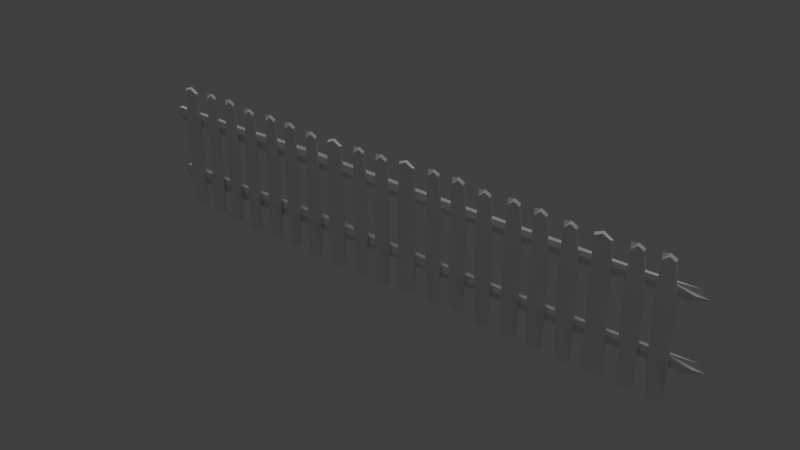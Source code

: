 # Source: pager.blend  (saved by Blender 2.79.0; exported with 4.5.12 LTS)
import bpy
from mathutils import Matrix  # noqa: F401  (used for matrix-valued properties, if any)

bpy.ops.wm.read_factory_settings(use_empty=True)
scene = bpy.context.scene
scene.name = 'Scene'

# ---- collections
col_collection_1 = bpy.data.collections.new('Collection 1'); scene.collection.children.link(col_collection_1)

# ---- materials (node trees are filled in below, after node groups)
mat_pager = bpy.data.materials.new('pager')
mat_pager.alpha_threshold = 0.0
mat_pager.use_transparent_shadow = False
mat_pager.roughness = 0.5
mat_pager.line_color = (0.0, 0.0, 0.0, 1.0)

# ---- material node trees

# ---- world
world_world = bpy.data.worlds.new('World'); scene.world = world_world
world_world.color = (0.05088, 0.05088, 0.05088)
world_world.use_sun_shadow = False
world_world.sun_shadow_jitter_overblur = 0.0
world_world.cycles.sampling_method = 'MANUAL'

# ---- lights
light_hemi = bpy.data.lights.new('Hemi', 'SUN')
light_hemi.transmission_factor = 0.0
light_hemi.angle = 0.1993
light_hemi.energy = 1.0
light_hemi.shadow_buffer_clip_start = 0.5
light_hemi.shadow_soft_size = 0.1
light_hemi.shadow_cascade_max_distance = 1000.0

# ---- meshes
me_cube = bpy.data.meshes.new('Cube')
me_cube.from_pydata([(-12.11, 0.1128, 0.2088), (-12.11, -0.1128, 0.2088), (-13.02, -0.1128, 0.2088), (-13.02, 0.1128, 0.2088), (-12.2, 0.09222, 6.146), (-12.2, -0.09653, 6.192), (-12.93, -0.09506, 6.193), (-12.95, 0.09594, 6.148), (-12.57, 0.1128, 0.2088), (-12.57, -0.1128, 0.2088), (-12.58, 0.1016, 6.237), (-12.57, -0.1028, 6.373), (-12.16, 0.09859, 2.349), (-12.16, 0.09368, 4.423), (-12.16, -0.1004, 2.273), (-12.18, -0.09802, 4.377), (-12.98, -0.09719, 2.278), (-12.97, -0.101, 4.492), (-12.97, 0.09953, 2.243), (-12.96, 0.09935, 4.401), (-12.56, 0.1127, 2.377), (-12.56, 0.1123, 4.44), (-12.57, -0.1174, 4.42), (-12.56, -0.1147, 2.274), (-12.11, -7.223e-07, 0.2088), (-13.02, -6.82e-07, 0.2088), (-12.18, -0.001004, 6.192), (-12.96, 0.0002089, 6.285), (-12.57, -0.0004936, 6.451), (-12.57, -7.022e-07, 0.2088), (-13.02, 0.0006284, 2.277), (-13.02, -0.0008572, 4.448), (-12.11, 0.000753, 2.257), (-12.11, -0.002525, 4.324), (-10.8, 0.07597, 0.2158), (-10.8, -0.08273, 0.2087), (-11.42, -0.08073, 0.2331), (-11.45, 0.08064, 0.2591), (-10.86, 0.06814, 6.031), (-10.86, -0.07337, 6.191), (-11.41, -0.07089, 6.099), (-11.41, 0.06752, 6.148), (-11.12, 0.08613, 0.2265), (-11.12, -0.08763, 0.1864), (-11.13, 0.07335, 6.226), (-11.13, -0.07965, 6.347), (-10.79, 0.08098, 2.175), (-10.81, 0.07731, 4.454), (-10.79, -0.08165, 2.046), (-10.81, -0.08168, 4.398), (-11.45, -0.08549, 2.084), (-11.44, -0.08207, 4.517), (-11.46, 0.0831, 2.207), (-11.46, 0.07635, 4.479), (-11.12, 0.1051, 2.22), (-11.14, 0.0995, 4.406), (-11.12, -0.1032, 4.547), (-11.12, -0.1045, 2.077), (-10.76, -0.005272, 0.2239), (-11.47, -0.0003951, 0.228), (-10.82, -0.0006485, 6.303), (-11.45, -0.002087, 6.384), (-11.13, -0.002612, 6.445), (-11.11, -0.002266, 0.1701), (-11.55, -0.001137, 2.151), (-11.54, -0.004207, 4.551), (-10.69, 0.0003834, 2.031), (-10.71, 0.0004599, 4.466), (-9.533, 0.07743, 0.2637), (-9.489, -0.009303, 0.2526), (-10.17, -0.08222, 0.2364), (-10.19, 0.08219, 0.2489), (-9.593, 0.06946, 6.033), (-9.595, -0.07472, 6.192), (-10.15, -0.0722, 6.1), (-10.15, 0.06882, 6.149), (-9.853, 0.08779, 0.2445), (-9.852, -0.08925, 0.2069), (-9.869, 0.07477, 6.227), (-9.867, -0.08112, 6.348), (-9.521, 0.08254, 2.19), (-9.54, 0.0788, 4.461), (-9.524, -0.08315, 2.061), (-9.541, -0.08318, 4.405), (-10.19, -0.08707, 2.098), (-10.18, -0.08358, 4.524), (-10.21, 0.0847, 2.221), (-10.2, 0.07782, 4.486), (-9.858, 0.1071, 2.234), (-9.874, 0.1014, 4.413), (-9.86, -0.1051, 4.553), (-9.856, -0.1065, 2.091), (-9.486, 0.0377, 0.2443), (-10.21, -0.0003708, 0.2484), (-9.554, -0.0006289, 6.304), (-10.19, -0.002095, 6.384), (-9.868, -0.00263, 6.462), (-9.846, -0.002277, 0.2402), (-10.29, -0.001127, 2.165), (-10.28, -0.004254, 4.557), (-9.422, 0.0004224, 2.046), (-9.436, 0.0005003, 4.472), (-9.547, 0.09649, 4.794), (-9.287, 0.2418, 4.53), (-9.538, 0.1327, 4.44), (-9.474, 0.1145, 5.052), (-9.227, 0.2512, 5.046), (-9.215, 0.2656, 4.861), (-9.507, 0.1821, 4.329), (-9.332, 0.1805, 5.148), (9.199, 0.2391, 4.594), (9.463, 0.1143, 4.506), (9.549, 0.1097, 5.011), (9.47, 0.2408, 5.004), (9.353, 0.2595, 4.815), (9.749, 0.0931, 4.784), (9.819, 0.1777, 5.094), (9.52, 0.1751, 4.391), (0.2412, 0.2441, 4.459), (0.005751, 0.1105, 4.506), (0.2788, 0.1104, 5.049), (0.4074, 0.2457, 5.069), (0.3274, 0.2715, 4.801), (0.1977, 0.08664, 4.699), (0.06176, 0.178, 4.459), (0.4183, 0.1763, 5.15), (5.185, 0.174, 4.425), (-5.078, 0.1803, 4.409), (5.522, 0.177, 5.111), (-4.754, 0.1781, 5.247), (-13.73, 0.1776, 4.776), (14.59, 0.1772, 4.798), (14.24, 0.1777, 5.123), (13.88, 0.1792, 4.484), (-13.69, 0.1795, 5.141), (-13.71, 0.1745, 4.416), (-5.043, 0.08787, 4.802), (5.416, 0.08684, 4.733), (5.164, 0.2676, 4.772), (-4.614, 0.2708, 4.816), (5.324, 0.2438, 4.97), (-4.606, 0.2504, 5.128), (5.424, 0.1086, 5.017), (-4.943, 0.1112, 5.122), (5.147, 0.1099, 4.513), (-5.147, 0.1149, 4.488), (5.137, 0.2408, 4.499), (-4.767, 0.2451, 4.501), (14.07, 0.09871, 4.797), (13.53, 0.2546, 4.799), (-13.88, 0.09058, 4.782), (-13.71, 0.2676, 4.783), (13.17, 0.2487, 5.084), (12.95, 0.1076, 5.081), (13.37, 0.1051, 4.525), (12.64, 0.2493, 4.523), (-13.69, 0.262, 5.119), (-13.75, 0.09762, 5.097), (-13.68, 0.126, 4.44), (-13.62, 0.2573, 4.463), (-6.818, 0.07743, 0.1717), (-6.773, -0.009303, 0.1606), (-7.451, -0.08222, 0.1443), (-7.473, 0.08219, 0.1569), (-6.877, 0.06946, 5.941), (-6.879, -0.07472, 6.1), (-7.435, -0.0722, 6.008), (-7.438, 0.06882, 6.057), (-7.138, 0.08779, 0.1524), (-7.136, -0.08925, 0.1149), (-7.153, 0.07477, 6.135), (-7.152, -0.08112, 6.256), (-6.805, 0.08254, 2.097), (-6.824, 0.0788, 4.369), (-6.808, -0.08315, 1.968), (-6.825, -0.08318, 4.313), (-7.474, -0.08707, 2.006), (-7.465, -0.08358, 4.432), (-7.492, 0.0847, 2.129), (-7.485, 0.07782, 4.394), (-7.142, 0.1071, 2.141), (-7.158, 0.1014, 4.32), (-7.144, -0.1051, 4.461), (-7.14, -0.1065, 1.999), (-6.771, 0.0377, 0.1523), (-7.495, -0.0003707, 0.1564), (-6.838, -0.0006288, 6.212), (-7.477, -0.002095, 6.292), (-7.152, -0.00263, 6.37), (-7.13, -0.002277, 0.1481), (-7.574, -0.001127, 2.073), (-7.568, -0.004254, 4.465), (-6.707, 0.0004225, 1.954), (-6.72, 0.0005004, 4.38), (-8.225, 0.07597, 0.07769), (-8.225, -0.08273, 0.07058), (-8.847, -0.08073, 0.09499), (-8.869, 0.08064, 0.121), (-8.283, 0.06814, 5.893), (-8.285, -0.07337, 6.053), (-8.831, -0.07089, 5.961), (-8.834, 0.06752, 6.01), (-8.539, 0.08613, 0.08844), (-8.538, -0.08763, 0.04831), (-8.554, 0.07335, 6.088), (-8.553, -0.07965, 6.209), (-8.213, 0.08098, 2.037), (-8.231, 0.07731, 4.316), (-8.216, -0.08165, 1.908), (-8.233, -0.08168, 4.26), (-8.869, -0.08549, 1.946), (-8.86, -0.08207, 4.379), (-8.887, 0.0831, 2.069), (-8.881, 0.07635, 4.341), (-8.543, 0.1051, 2.081), (-8.559, 0.0995, 4.268), (-8.546, -0.1032, 4.409), (-8.541, -0.1045, 1.939), (-8.179, -0.005272, 0.08582), (-8.89, -0.000395, 0.08995), (-8.246, -0.0006483, 6.165), (-8.872, -0.002087, 6.246), (-8.553, -0.002612, 6.307), (-8.532, -0.002266, 0.03199), (-8.967, -0.001137, 2.013), (-8.962, -0.004206, 4.413), (-8.116, 0.0003835, 1.893), (-8.129, 0.00046, 4.327), (-4.24, 0.07743, 0.03359), (-4.195, -0.009303, 0.02246), (-4.873, -0.08222, 0.006251), (-4.896, 0.08219, 0.01877), (-4.299, 0.06946, 5.803), (-4.301, -0.07472, 5.962), (-4.857, -0.0722, 5.87), (-4.86, 0.06882, 5.919), (-4.56, 0.08779, 0.0143), (-4.558, -0.08925, -0.02322), (-4.575, 0.07477, 5.997), (-4.574, -0.08112, 6.118), (-4.227, 0.08254, 1.959), (-4.246, 0.0788, 4.231), (-4.231, -0.08315, 1.83), (-4.248, -0.08318, 4.175), (-4.896, -0.08707, 1.868), (-4.887, -0.08358, 4.294), (-4.914, 0.0847, 1.991), (-4.908, 0.07782, 4.256), (-4.564, 0.1071, 2.003), (-4.58, 0.1014, 4.182), (-4.566, -0.1051, 4.323), (-4.562, -0.1065, 1.861), (-4.193, 0.0377, 0.01417), (-4.917, -0.0003706, 0.01828), (-4.261, -0.0006287, 6.074), (-4.899, -0.002095, 6.154), (-4.574, -0.00263, 6.232), (-4.553, -0.002277, 0.01004), (-4.996, -0.001126, 1.935), (-4.991, -0.004254, 4.327), (-4.129, 0.0004226, 1.816), (-4.142, 0.0005006, 4.242), (-2.723, 0.1128, 0.02464), (-2.723, -0.1128, 0.02464), (-3.627, -0.1128, 0.02464), (-3.627, 0.1128, 0.02464), (-2.811, 0.09222, 5.961), (-2.811, -0.09653, 6.008), (-3.538, -0.09506, 6.009), (-3.558, 0.09594, 5.963), (-3.175, 0.1128, 0.02464), (-3.175, -0.1128, 0.02464), (-3.187, 0.1016, 6.053), (-3.182, -0.1028, 6.189), (-2.774, 0.09859, 2.164), (-2.774, 0.09368, 4.239), (-2.77, -0.1004, 2.089), (-2.785, -0.09802, 4.193), (-3.586, -0.09719, 2.094), (-3.583, -0.101, 4.308), (-3.581, 0.09953, 2.059), (-3.575, 0.09935, 4.217), (-3.173, 0.1127, 2.192), (-3.174, 0.1123, 4.256), (-3.175, -0.1174, 4.236), (-3.173, -0.1147, 2.09), (-2.723, -3.709e-07, 0.02464), (-3.627, -3.305e-07, 0.02464), (-2.786, -0.001004, 6.008), (-3.572, 0.0002093, 6.101), (-3.18, -0.0004933, 6.267), (-3.175, -3.507e-07, 0.02464), (-3.634, 0.0006288, 2.093), (-3.629, -0.0008569, 4.264), (-2.721, 0.0007534, 2.073), (-2.724, -0.002524, 4.14), (-1.413, 0.07597, 0.03166), (-1.413, -0.08273, 0.02455), (-2.034, -0.08073, 0.04896), (-2.056, 0.08064, 0.07501), (-1.47, 0.06814, 5.847), (-1.472, -0.07337, 6.007), (-2.018, -0.07089, 5.914), (-2.021, 0.06752, 5.964), (-1.727, 0.08614, 0.04241), (-1.725, -0.08763, 0.002284), (-1.741, 0.07335, 6.042), (-1.74, -0.07965, 6.163), (-1.4, 0.08098, 1.991), (-1.418, 0.07731, 4.27), (-1.404, -0.08165, 1.862), (-1.42, -0.08167, 4.214), (-2.057, -0.08549, 1.9), (-2.048, -0.08207, 4.333), (-2.074, 0.0831, 2.023), (-2.068, 0.07635, 4.295), (-1.731, 0.1051, 2.035), (-1.747, 0.0995, 4.221), (-1.733, -0.1032, 4.363), (-1.729, -0.1045, 1.893), (-1.366, -0.005272, 0.03979), (-2.077, -0.0003947, 0.04392), (-1.433, -0.0006481, 6.119), (-2.06, -0.002087, 6.2), (-1.741, -0.002612, 6.261), (-1.719, -0.002266, -0.01404), (-2.155, -0.001137, 1.967), (-2.149, -0.004206, 4.367), (-1.304, 0.0003838, 1.847), (-1.317, 0.0004603, 4.281), (-0.1431, 0.07743, 0.07962), (-0.09839, -0.009302, 0.0685), (-0.7765, -0.08222, 0.05228), (-0.7989, 0.08219, 0.0648), (-0.2022, 0.06946, 5.849), (-0.2042, -0.07472, 6.008), (-0.7605, -0.0722, 5.916), (-0.7634, 0.06882, 5.965), (-0.4631, 0.08779, 0.06033), (-0.4615, -0.08925, 0.02281), (-0.4782, 0.07477, 6.043), (-0.477, -0.08112, 6.164), (-0.1303, 0.08254, 2.005), (-0.1492, 0.0788, 4.277), (-0.134, -0.08315, 1.876), (-0.1509, -0.08318, 4.221), (-0.7993, -0.08707, 1.914), (-0.7903, -0.08358, 4.34), (-0.8171, 0.0847, 2.037), (-0.811, 0.07782, 4.302), (-0.4673, 0.1071, 2.049), (-0.4836, 0.1014, 4.228), (-0.4696, -0.1051, 4.369), (-0.4652, -0.1065, 1.907), (-0.09601, 0.0377, 0.0602), (-0.8202, -0.0003704, 0.06431), (-0.164, -0.0006286, 6.12), (-0.8026, -0.002095, 6.2), (-0.4777, -0.002629, 6.278), (-0.4557, -0.002277, 0.05607), (-0.8994, -0.001126, 1.981), (-0.8937, -0.004254, 4.373), (-0.03208, 0.0004228, 1.862), (-0.04564, 0.0005007, 4.288), (-5.575, 0.07743, 0.1256), (-5.53, -0.009303, 0.1145), (-6.208, -0.08222, 0.09831), (-6.231, 0.08219, 0.1108), (-5.634, 0.06946, 5.895), (-5.636, -0.07472, 6.054), (-6.192, -0.0722, 5.962), (-6.195, 0.06882, 6.011), (-5.895, 0.08779, 0.1064), (-5.893, -0.08925, 0.06884), (-5.91, 0.07477, 6.089), (-5.909, -0.08112, 6.21), (-5.562, 0.08254, 2.051), (-5.581, 0.0788, 4.323), (-5.566, -0.08315, 1.922), (-5.583, -0.08318, 4.267), (-6.231, -0.08707, 1.96), (-6.222, -0.08358, 4.386), (-6.249, 0.0847, 2.083), (-6.243, 0.07782, 4.348), (-5.899, 0.1071, 2.095), (-5.915, 0.1014, 4.274), (-5.901, -0.1051, 4.415), (-5.897, -0.1065, 1.953), (-5.528, 0.0377, 0.1062), (-6.252, -0.0003706, 0.1103), (-5.596, -0.0006288, 6.166), (-6.234, -0.002095, 6.246), (-5.909, -0.00263, 6.324), (-5.887, -0.002277, 0.1021), (-6.331, -0.001126, 2.027), (-6.325, -0.004254, 4.419), (-5.464, 0.0004226, 1.908), (-5.477, 0.0005005, 4.334), (1.365, 0.1128, 0.1535), (1.365, -0.1128, 0.1535), (0.4602, -0.1128, 0.1535), (0.4602, 0.1128, 0.1535), (1.277, 0.09222, 6.09), (1.277, -0.09653, 6.137), (0.5491, -0.09506, 6.138), (0.5298, 0.09594, 6.092), (0.9124, 0.1128, 0.1535), (0.9124, -0.1128, 0.1535), (0.9001, 0.1016, 6.182), (0.9057, -0.1028, 6.318), (1.313, 0.09859, 2.293), (1.314, 0.09368, 4.368), (1.317, -0.1004, 2.218), (1.302, -0.09802, 4.322), (0.5013, -0.09719, 2.223), (0.5042, -0.101, 4.437), (0.507, 0.09953, 2.188), (0.513, 0.09935, 4.346), (0.9143, 0.1127, 2.321), (0.9136, 0.1123, 4.385), (0.9125, -0.1174, 4.365), (0.9149, -0.1147, 2.219), (1.365, -3.241e-07, 0.1535), (0.4602, -2.838e-07, 0.1535), (1.302, -0.001004, 6.137), (0.5157, 0.0002093, 6.23), (0.9075, -0.0004932, 6.395), (0.9124, -3.04e-07, 0.1535), (0.4538, 0.0006288, 2.222), (0.4591, -0.0008568, 4.392), (1.367, 0.0007534, 2.202), (1.364, -0.002524, 4.269), (2.675, 0.07597, 0.1605), (2.675, -0.08273, 0.1534), (2.053, -0.08073, 0.1778), (2.031, 0.08064, 0.2039), (2.617, 0.06814, 5.976), (2.615, -0.07337, 6.136), (2.069, -0.07089, 6.043), (2.066, 0.06752, 6.092), (2.361, 0.08614, 0.1713), (2.363, -0.08763, 0.1312), (2.346, 0.07335, 6.171), (2.347, -0.07965, 6.292), (2.688, 0.08098, 2.12), (2.669, 0.07731, 4.399), (2.684, -0.08165, 1.991), (2.667, -0.08167, 4.343), (2.031, -0.08549, 2.029), (2.04, -0.08207, 4.462), (2.014, 0.0831, 2.152), (2.02, 0.07635, 4.424), (2.357, 0.1051, 2.164), (2.341, 0.0995, 4.35), (2.355, -0.1032, 4.492), (2.359, -0.1045, 2.022), (2.721, -0.005272, 0.1687), (2.01, -0.0003947, 0.1728), (2.655, -0.0006481, 6.248), (2.028, -0.002087, 6.328), (2.347, -0.002612, 6.389), (2.368, -0.002266, 0.1148), (1.933, -0.001137, 2.095), (1.938, -0.004206, 4.496), (2.784, 0.0003838, 1.976), (2.771, 0.0004603, 4.41), (3.944, 0.07743, 0.2085), (3.989, -0.009302, 0.1974), (3.311, -0.08222, 0.1812), (3.289, 0.08219, 0.1937), (3.885, 0.06946, 5.977), (3.883, -0.07472, 6.137), (3.327, -0.0722, 6.045), (3.324, 0.06882, 6.094), (3.624, 0.08779, 0.1892), (3.626, -0.08925, 0.1517), (3.609, 0.07477, 6.172), (3.611, -0.08112, 6.292), (3.957, 0.08254, 2.134), (3.938, 0.0788, 4.406), (3.954, -0.08315, 2.005), (3.937, -0.08318, 4.35), (3.288, -0.08707, 2.043), (3.297, -0.08358, 4.469), (3.27, 0.0847, 2.166), (3.277, 0.07782, 4.431), (3.62, 0.1071, 2.178), (3.604, 0.1014, 4.357), (3.618, -0.1051, 4.498), (3.622, -0.1065, 2.036), (3.992, 0.0377, 0.1891), (3.267, -0.0003704, 0.1932), (3.924, -0.0006285, 6.249), (3.285, -0.002095, 6.329), (3.61, -0.002629, 6.407), (3.632, -0.002277, 0.185), (3.188, -0.001126, 2.11), (3.194, -0.004254, 4.502), (4.055, 0.0004228, 1.991), (4.042, 0.0005007, 4.417), (6.66, 0.07743, 0.1164), (6.705, -0.009302, 0.1053), (6.027, -0.08222, 0.08911), (6.004, 0.08219, 0.1016), (6.601, 0.06946, 5.885), (6.599, -0.07472, 6.045), (6.043, -0.0722, 5.953), (6.04, 0.06882, 6.002), (6.34, 0.08779, 0.09715), (6.342, -0.08925, 0.05963), (6.325, 0.07477, 6.08), (6.326, -0.08112, 6.2), (6.673, 0.08254, 2.042), (6.654, 0.0788, 4.313), (6.669, -0.08315, 1.913), (6.652, -0.08318, 4.258), (6.004, -0.08707, 1.951), (6.013, -0.08358, 4.377), (5.986, 0.0847, 2.074), (5.992, 0.07782, 4.339), (6.336, 0.1071, 2.086), (6.32, 0.1014, 4.265), (6.334, -0.1051, 4.406), (6.338, -0.1065, 1.944), (6.707, 0.0377, 0.09702), (5.983, -0.0003703, 0.1011), (6.639, -0.0006284, 6.157), (6.001, -0.002095, 6.237), (6.326, -0.002629, 6.315), (6.348, -0.002277, 0.0929), (5.904, -0.001126, 2.018), (5.91, -0.004254, 4.41), (6.771, 0.0004229, 1.899), (6.758, 0.0005008, 4.325), (5.253, 0.07597, 0.02245), (5.253, -0.08273, 0.01535), (4.631, -0.08073, 0.03976), (4.609, 0.08064, 0.06581), (5.195, 0.06814, 5.838), (5.193, -0.07337, 5.998), (4.647, -0.07089, 5.905), (4.644, 0.06752, 5.954), (4.939, 0.08614, 0.0332), (4.94, -0.08763, -0.006923), (4.924, 0.07335, 6.033), (4.925, -0.07965, 6.154), (5.265, 0.08098, 1.982), (5.247, 0.07731, 4.261), (5.262, -0.08165, 1.853), (5.245, -0.08167, 4.205), (4.609, -0.08549, 1.891), (4.618, -0.08207, 4.324), (4.591, 0.0831, 2.014), (4.597, 0.07635, 4.286), (4.935, 0.1051, 2.026), (4.919, 0.0995, 4.212), (4.932, -0.1032, 4.353), (4.937, -0.1045, 1.884), (5.299, -0.005272, 0.03059), (4.588, -0.0003946, 0.03471), (5.232, -0.000648, 6.11), (4.606, -0.002087, 6.19), (4.924, -0.002612, 6.251), (4.946, -0.002266, -0.02325), (4.51, -0.001136, 1.957), (4.516, -0.004206, 4.358), (5.362, 0.0003839, 1.838), (5.348, 0.0004604, 4.272), (9.238, 0.07743, -0.02165), (9.283, -0.009302, -0.03277), (8.605, -0.08222, -0.04899), (8.582, 0.08219, -0.03647), (9.179, 0.06946, 5.747), (9.177, -0.07472, 5.907), (8.621, -0.0722, 5.815), (8.618, 0.06882, 5.864), (8.918, 0.08779, -0.04094), (8.92, -0.08925, -0.07846), (8.903, 0.07477, 5.942), (8.904, -0.08112, 6.062), (9.251, 0.08254, 1.904), (9.232, 0.0788, 4.175), (9.247, -0.08315, 1.775), (9.23, -0.08318, 4.119), (8.582, -0.08707, 1.813), (8.591, -0.08358, 4.238), (8.564, 0.0847, 1.936), (8.57, 0.07782, 4.2), (8.914, 0.1071, 1.948), (8.898, 0.1014, 4.127), (8.912, -0.1051, 4.268), (8.916, -0.1065, 1.806), (9.285, 0.0377, -0.04107), (8.561, -0.0003702, -0.03696), (9.217, -0.0006283, 6.019), (8.579, -0.002094, 6.099), (8.903, -0.002629, 6.177), (8.925, -0.002277, -0.0452), (8.482, -0.001126, 1.88), (8.487, -0.004253, 4.272), (9.349, 0.000423, 1.761), (9.335, 0.000501, 4.187), (10.75, 0.1128, -0.03059), (10.75, -0.1128, -0.03059), (9.851, -0.1128, -0.03059), (9.851, 0.1128, -0.03059), (10.67, 0.09222, 5.906), (10.67, -0.09653, 5.953), (9.939, -0.09506, 5.954), (9.92, 0.09594, 5.908), (10.3, 0.1128, -0.03059), (10.3, -0.1128, -0.03059), (10.29, 0.1016, 5.998), (10.3, -0.1028, 6.134), (10.7, 0.09859, 2.109), (10.7, 0.09368, 4.184), (10.71, -0.1004, 2.034), (10.69, -0.09802, 4.138), (9.892, -0.09719, 2.038), (9.895, -0.101, 4.253), (9.897, 0.09953, 2.004), (9.903, 0.09935, 4.161), (10.3, 0.1127, 2.137), (10.3, 0.1123, 4.201), (10.3, -0.1174, 4.181), (10.31, -0.1147, 2.035), (10.75, 2.735e-08, -0.03059), (9.851, 6.768e-08, -0.03059), (10.69, -0.001003, 5.953), (9.906, 0.0002097, 6.045), (10.3, -0.0004929, 6.211), (10.3, 4.752e-08, -0.03059), (9.844, 0.0006292, 2.038), (9.849, -0.0008565, 4.208), (10.76, 0.0007538, 2.018), (10.75, -0.002524, 4.085), (12.07, 0.07597, -0.02358), (12.07, -0.08273, -0.03069), (11.44, -0.08073, -0.006275), (11.42, 0.08064, 0.01978), (12.01, 0.06814, 5.792), (12.01, -0.07337, 5.952), (11.46, -0.07089, 5.859), (11.46, 0.06752, 5.908), (11.75, 0.08614, -0.01283), (11.75, -0.08763, -0.05295), (11.74, 0.07335, 5.987), (11.74, -0.07965, 6.108), (12.08, 0.08098, 1.936), (12.06, 0.07731, 4.215), (12.07, -0.08165, 1.807), (12.06, -0.08167, 4.159), (11.42, -0.08549, 1.845), (11.43, -0.08207, 4.278), (11.4, 0.0831, 1.968), (11.41, 0.07635, 4.24), (11.75, 0.1051, 1.98), (11.73, 0.0995, 4.166), (11.74, -0.1032, 4.307), (11.75, -0.1045, 1.838), (12.11, -0.005271, -0.01545), (11.4, -0.0003943, -0.01132), (12.04, -0.0006477, 6.064), (11.42, -0.002087, 6.144), (11.74, -0.002612, 6.205), (11.76, -0.002266, -0.06928), (11.32, -0.001136, 1.911), (11.33, -0.004206, 4.312), (12.17, 0.0003842, 1.792), (12.16, 0.0004607, 4.226), (13.33, 0.07743, 0.02438), (13.38, -0.009302, 0.01326), (12.7, -0.08222, -0.002955), (12.68, 0.08219, 0.009566), (13.28, 0.06946, 5.793), (13.27, -0.07472, 5.953), (12.72, -0.0722, 5.861), (12.71, 0.06882, 5.91), (13.01, 0.08779, 0.005091), (13.02, -0.08925, -0.03243), (13.0, 0.07477, 5.988), (13.0, -0.08112, 6.108), (13.35, 0.08254, 1.95), (13.33, 0.0788, 4.221), (13.34, -0.08315, 1.821), (13.33, -0.08318, 4.166), (12.68, -0.08707, 1.859), (12.69, -0.08358, 4.285), (12.66, 0.0847, 1.982), (12.67, 0.07782, 4.247), (13.01, 0.1071, 1.994), (12.99, 0.1014, 4.173), (13.01, -0.1051, 4.314), (13.01, -0.1065, 1.852), (13.38, 0.0377, 0.004959), (12.66, -0.00037, 0.009071), (13.31, -0.0006282, 6.065), (12.68, -0.002094, 6.145), (13.0, -0.002629, 6.223), (13.02, -0.002277, 0.0008348), (12.58, -0.001126, 1.926), (12.58, -0.004253, 4.318), (13.45, 0.0004231, 1.807), (13.43, 0.0005011, 4.233), (7.903, 0.07743, 0.07041), (7.948, -0.009302, 0.05929), (7.27, -0.08222, 0.04308), (7.247, 0.08219, 0.0556), (7.844, 0.06946, 5.839), (7.842, -0.07472, 5.999), (7.286, -0.0722, 5.907), (7.283, 0.06882, 5.956), (7.583, 0.08779, 0.05112), (7.585, -0.08925, 0.0136), (7.568, 0.07477, 6.034), (7.569, -0.08112, 6.154), (7.916, 0.08254, 1.996), (7.897, 0.0788, 4.267), (7.912, -0.08315, 1.867), (7.895, -0.08318, 4.212), (7.247, -0.08707, 1.905), (7.256, -0.08358, 4.331), (7.229, 0.0847, 2.028), (7.235, 0.07782, 4.293), (7.579, 0.1071, 2.04), (7.563, 0.1014, 4.219), (7.577, -0.1051, 4.36), (7.581, -0.1065, 1.898), (7.95, 0.0377, 0.05099), (7.226, -0.0003702, 0.0551), (7.882, -0.0006284, 6.111), (7.244, -0.002095, 6.191), (7.569, -0.002629, 6.269), (7.59, -0.002277, 0.04687), (7.147, -0.001126, 1.972), (7.153, -0.004254, 4.364), (8.014, 0.000423, 1.853), (8.001, 0.0005009, 4.279), (-9.317, 0.09649, 1.763), (-9.057, 0.2418, 1.5), (-9.308, 0.1327, 1.41), (-9.243, 0.1145, 2.022), (-8.996, 0.2512, 2.016), (-8.984, 0.2656, 1.83), (-9.277, 0.1821, 1.298), (-9.102, 0.1805, 2.118), (9.429, 0.2391, 1.564), (9.694, 0.1143, 1.476), (9.779, 0.1097, 1.98), (9.7, 0.2408, 1.974), (9.583, 0.2595, 1.785), (9.979, 0.0931, 1.754), (10.05, 0.1777, 2.063), (9.75, 0.1751, 1.361), (0.4714, 0.2441, 1.429), (0.2359, 0.1105, 1.476), (0.5089, 0.1104, 2.019), (0.6376, 0.2457, 2.039), (0.5575, 0.2715, 1.77), (0.4279, 0.08664, 1.668), (0.2919, 0.178, 1.428), (0.6484, 0.1763, 2.12), (5.415, 0.174, 1.395), (-4.848, 0.1803, 1.379), (5.752, 0.177, 2.081), (-4.524, 0.1781, 2.217), (-13.5, 0.1776, 1.746), (14.82, 0.1772, 1.768), (14.47, 0.1777, 2.093), (14.11, 0.1792, 1.454), (-13.46, 0.1795, 2.11), (-13.48, 0.1745, 1.386), (-4.813, 0.08787, 1.771), (5.646, 0.08684, 1.702), (5.394, 0.2676, 1.741), (-4.384, 0.2708, 1.785), (5.554, 0.2438, 1.94), (-4.376, 0.2504, 2.098), (5.654, 0.1086, 1.987), (-4.713, 0.1112, 2.092), (5.378, 0.1099, 1.482), (-4.917, 0.1149, 1.458), (5.368, 0.2408, 1.469), (-4.537, 0.2451, 1.471), (14.3, 0.09871, 1.767), (13.76, 0.2546, 1.768), (-13.65, 0.09058, 1.751), (-13.48, 0.2676, 1.753), (13.4, 0.2487, 2.053), (13.18, 0.1076, 2.05), (13.6, 0.1051, 1.494), (12.87, 0.2493, 1.492), (-13.46, 0.262, 2.089), (-13.52, 0.09762, 2.067), (-13.45, 0.126, 1.409), (-13.39, 0.2573, 1.433)], [], [(29, 9, 2, 25), (28, 27, 6, 11), (33, 26, 5, 15), (22, 11, 6, 17), (31, 27, 7, 19), (20, 8, 3, 18), (12, 0, 8, 20), (15, 5, 11, 22), (26, 28, 11, 5), (24, 1, 9, 29), (1, 14, 23, 9), (14, 15, 22, 23), (4, 13, 21, 10), (13, 12, 20, 21), (10, 21, 19, 7), (21, 20, 18, 19), (25, 30, 18, 3), (30, 31, 19, 18), (9, 23, 16, 2), (23, 22, 17, 16), (24, 32, 14, 1), (32, 33, 15, 14), (12, 13, 33, 32), (0, 12, 32, 24), (16, 17, 31, 30), (2, 16, 30, 25), (0, 24, 29, 8), (4, 10, 28, 26), (17, 6, 27, 31), (13, 4, 26, 33), (10, 7, 27, 28), (8, 29, 25, 3), (63, 43, 36, 59), (62, 61, 40, 45), (67, 60, 39, 49), (56, 45, 40, 51), (65, 61, 41, 53), (54, 42, 37, 52), (46, 34, 42, 54), (49, 39, 45, 56), (60, 62, 45, 39), (58, 35, 43, 63), (35, 48, 57, 43), (48, 49, 56, 57), (38, 47, 55, 44), (47, 46, 54, 55), (44, 55, 53, 41), (55, 54, 52, 53), (59, 64, 52, 37), (64, 65, 53, 52), (43, 57, 50, 36), (57, 56, 51, 50), (58, 66, 48, 35), (66, 67, 49, 48), (46, 47, 67, 66), (34, 46, 66, 58), (50, 51, 65, 64), (36, 50, 64, 59), (34, 58, 63, 42), (38, 44, 62, 60), (51, 40, 61, 65), (47, 38, 60, 67), (44, 41, 61, 62), (42, 63, 59, 37), (97, 77, 70, 93), (96, 95, 74, 79), (101, 94, 73, 83), (90, 79, 74, 85), (99, 95, 75, 87), (88, 76, 71, 86), (80, 68, 76, 88), (83, 73, 79, 90), (94, 96, 79, 73), (92, 69, 77, 97), (69, 82, 91, 77), (82, 83, 90, 91), (72, 81, 89, 78), (81, 80, 88, 89), (78, 89, 87, 75), (89, 88, 86, 87), (93, 98, 86, 71), (98, 99, 87, 86), (77, 91, 84, 70), (91, 90, 85, 84), (92, 100, 82, 69), (100, 101, 83, 82), (80, 81, 101, 100), (68, 80, 100, 92), (84, 85, 99, 98), (70, 84, 98, 93), (68, 92, 97, 76), (72, 78, 96, 94), (85, 74, 95, 99), (81, 72, 94, 101), (78, 75, 95, 96), (76, 97, 93, 71), (145, 119, 123, 136), (110, 155, 133, 117), (112, 153, 132, 116), (155, 149, 131, 133), (159, 135, 130, 151), (105, 143, 129, 109), (120, 142, 128, 125), (103, 147, 127, 108), (118, 146, 126, 124), (124, 126, 144, 119), (108, 127, 145, 104), (123, 137, 142, 120), (102, 136, 143, 105), (125, 128, 140, 121), (109, 129, 141, 106), (122, 139, 141, 121), (114, 138, 140, 113), (118, 147, 139, 122), (110, 146, 138, 114), (119, 144, 137, 123), (104, 145, 136, 102), (135, 158, 150, 130), (133, 131, 148, 154), (111, 154, 148, 115), (103, 159, 151, 107), (107, 151, 156, 106), (116, 132, 152, 113), (115, 148, 153, 112), (117, 133, 154, 111), (131, 132, 153, 148), (149, 152, 132, 131), (130, 150, 157, 134), (151, 130, 134, 156), (146, 118, 122, 138), (138, 122, 121, 140), (129, 125, 121, 141), (136, 123, 120, 143), (127, 124, 119, 145), (147, 118, 124, 127), (143, 120, 125, 129), (126, 117, 111, 144), (137, 115, 112, 142), (128, 116, 113, 140), (144, 111, 115, 137), (155, 110, 114, 149), (149, 114, 113, 152), (142, 112, 116, 128), (146, 110, 117, 126), (139, 107, 106, 141), (147, 103, 107, 139), (158, 104, 102, 150), (134, 109, 106, 156), (150, 102, 105, 157), (135, 108, 104, 158), (159, 103, 108, 135), (157, 105, 109, 134), (189, 169, 162, 185), (188, 187, 166, 171), (193, 186, 165, 175), (182, 171, 166, 177), (191, 187, 167, 179), (180, 168, 163, 178), (172, 160, 168, 180), (175, 165, 171, 182), (186, 188, 171, 165), (184, 161, 169, 189), (161, 174, 183, 169), (174, 175, 182, 183), (164, 173, 181, 170), (173, 172, 180, 181), (170, 181, 179, 167), (181, 180, 178, 179), (185, 190, 178, 163), (190, 191, 179, 178), (169, 183, 176, 162), (183, 182, 177, 176), (184, 192, 174, 161), (192, 193, 175, 174), (172, 173, 193, 192), (160, 172, 192, 184), (176, 177, 191, 190), (162, 176, 190, 185), (160, 184, 189, 168), (164, 170, 188, 186), (177, 166, 187, 191), (173, 164, 186, 193), (170, 167, 187, 188), (168, 189, 185, 163), (223, 203, 196, 219), (222, 221, 200, 205), (227, 220, 199, 209), (216, 205, 200, 211), (225, 221, 201, 213), (214, 202, 197, 212), (206, 194, 202, 214), (209, 199, 205, 216), (220, 222, 205, 199), (218, 195, 203, 223), (195, 208, 217, 203), (208, 209, 216, 217), (198, 207, 215, 204), (207, 206, 214, 215), (204, 215, 213, 201), (215, 214, 212, 213), (219, 224, 212, 197), (224, 225, 213, 212), (203, 217, 210, 196), (217, 216, 211, 210), (218, 226, 208, 195), (226, 227, 209, 208), (206, 207, 227, 226), (194, 206, 226, 218), (210, 211, 225, 224), (196, 210, 224, 219), (194, 218, 223, 202), (198, 204, 222, 220), (211, 200, 221, 225), (207, 198, 220, 227), (204, 201, 221, 222), (202, 223, 219, 197), (257, 237, 230, 253), (256, 255, 234, 239), (261, 254, 233, 243), (250, 239, 234, 245), (259, 255, 235, 247), (248, 236, 231, 246), (240, 228, 236, 248), (243, 233, 239, 250), (254, 256, 239, 233), (252, 229, 237, 257), (229, 242, 251, 237), (242, 243, 250, 251), (232, 241, 249, 238), (241, 240, 248, 249), (238, 249, 247, 235), (249, 248, 246, 247), (253, 258, 246, 231), (258, 259, 247, 246), (237, 251, 244, 230), (251, 250, 245, 244), (252, 260, 242, 229), (260, 261, 243, 242), (240, 241, 261, 260), (228, 240, 260, 252), (244, 245, 259, 258), (230, 244, 258, 253), (228, 252, 257, 236), (232, 238, 256, 254), (245, 234, 255, 259), (241, 232, 254, 261), (238, 235, 255, 256), (236, 257, 253, 231), (291, 271, 264, 287), (290, 289, 268, 273), (295, 288, 267, 277), (284, 273, 268, 279), (293, 289, 269, 281), (282, 270, 265, 280), (274, 262, 270, 282), (277, 267, 273, 284), (288, 290, 273, 267), (286, 263, 271, 291), (263, 276, 285, 271), (276, 277, 284, 285), (266, 275, 283, 272), (275, 274, 282, 283), (272, 283, 281, 269), (283, 282, 280, 281), (287, 292, 280, 265), (292, 293, 281, 280), (271, 285, 278, 264), (285, 284, 279, 278), (286, 294, 276, 263), (294, 295, 277, 276), (274, 275, 295, 294), (262, 274, 294, 286), (278, 279, 293, 292), (264, 278, 292, 287), (262, 286, 291, 270), (266, 272, 290, 288), (279, 268, 289, 293), (275, 266, 288, 295), (272, 269, 289, 290), (270, 291, 287, 265), (325, 305, 298, 321), (324, 323, 302, 307), (329, 322, 301, 311), (318, 307, 302, 313), (327, 323, 303, 315), (316, 304, 299, 314), (308, 296, 304, 316), (311, 301, 307, 318), (322, 324, 307, 301), (320, 297, 305, 325), (297, 310, 319, 305), (310, 311, 318, 319), (300, 309, 317, 306), (309, 308, 316, 317), (306, 317, 315, 303), (317, 316, 314, 315), (321, 326, 314, 299), (326, 327, 315, 314), (305, 319, 312, 298), (319, 318, 313, 312), (320, 328, 310, 297), (328, 329, 311, 310), (308, 309, 329, 328), (296, 308, 328, 320), (312, 313, 327, 326), (298, 312, 326, 321), (296, 320, 325, 304), (300, 306, 324, 322), (313, 302, 323, 327), (309, 300, 322, 329), (306, 303, 323, 324), (304, 325, 321, 299), (359, 339, 332, 355), (358, 357, 336, 341), (363, 356, 335, 345), (352, 341, 336, 347), (361, 357, 337, 349), (350, 338, 333, 348), (342, 330, 338, 350), (345, 335, 341, 352), (356, 358, 341, 335), (354, 331, 339, 359), (331, 344, 353, 339), (344, 345, 352, 353), (334, 343, 351, 340), (343, 342, 350, 351), (340, 351, 349, 337), (351, 350, 348, 349), (355, 360, 348, 333), (360, 361, 349, 348), (339, 353, 346, 332), (353, 352, 347, 346), (354, 362, 344, 331), (362, 363, 345, 344), (342, 343, 363, 362), (330, 342, 362, 354), (346, 347, 361, 360), (332, 346, 360, 355), (330, 354, 359, 338), (334, 340, 358, 356), (347, 336, 357, 361), (343, 334, 356, 363), (340, 337, 357, 358), (338, 359, 355, 333), (393, 373, 366, 389), (392, 391, 370, 375), (397, 390, 369, 379), (386, 375, 370, 381), (395, 391, 371, 383), (384, 372, 367, 382), (376, 364, 372, 384), (379, 369, 375, 386), (390, 392, 375, 369), (388, 365, 373, 393), (365, 378, 387, 373), (378, 379, 386, 387), (368, 377, 385, 374), (377, 376, 384, 385), (374, 385, 383, 371), (385, 384, 382, 383), (389, 394, 382, 367), (394, 395, 383, 382), (373, 387, 380, 366), (387, 386, 381, 380), (388, 396, 378, 365), (396, 397, 379, 378), (376, 377, 397, 396), (364, 376, 396, 388), (380, 381, 395, 394), (366, 380, 394, 389), (364, 388, 393, 372), (368, 374, 392, 390), (381, 370, 391, 395), (377, 368, 390, 397), (374, 371, 391, 392), (372, 393, 389, 367), (427, 407, 400, 423), (426, 425, 404, 409), (431, 424, 403, 413), (420, 409, 404, 415), (429, 425, 405, 417), (418, 406, 401, 416), (410, 398, 406, 418), (413, 403, 409, 420), (424, 426, 409, 403), (422, 399, 407, 427), (399, 412, 421, 407), (412, 413, 420, 421), (402, 411, 419, 408), (411, 410, 418, 419), (408, 419, 417, 405), (419, 418, 416, 417), (423, 428, 416, 401), (428, 429, 417, 416), (407, 421, 414, 400), (421, 420, 415, 414), (422, 430, 412, 399), (430, 431, 413, 412), (410, 411, 431, 430), (398, 410, 430, 422), (414, 415, 429, 428), (400, 414, 428, 423), (398, 422, 427, 406), (402, 408, 426, 424), (415, 404, 425, 429), (411, 402, 424, 431), (408, 405, 425, 426), (406, 427, 423, 401), (461, 441, 434, 457), (460, 459, 438, 443), (465, 458, 437, 447), (454, 443, 438, 449), (463, 459, 439, 451), (452, 440, 435, 450), (444, 432, 440, 452), (447, 437, 443, 454), (458, 460, 443, 437), (456, 433, 441, 461), (433, 446, 455, 441), (446, 447, 454, 455), (436, 445, 453, 442), (445, 444, 452, 453), (442, 453, 451, 439), (453, 452, 450, 451), (457, 462, 450, 435), (462, 463, 451, 450), (441, 455, 448, 434), (455, 454, 449, 448), (456, 464, 446, 433), (464, 465, 447, 446), (444, 445, 465, 464), (432, 444, 464, 456), (448, 449, 463, 462), (434, 448, 462, 457), (432, 456, 461, 440), (436, 442, 460, 458), (449, 438, 459, 463), (445, 436, 458, 465), (442, 439, 459, 460), (440, 461, 457, 435), (495, 475, 468, 491), (494, 493, 472, 477), (499, 492, 471, 481), (488, 477, 472, 483), (497, 493, 473, 485), (486, 474, 469, 484), (478, 466, 474, 486), (481, 471, 477, 488), (492, 494, 477, 471), (490, 467, 475, 495), (467, 480, 489, 475), (480, 481, 488, 489), (470, 479, 487, 476), (479, 478, 486, 487), (476, 487, 485, 473), (487, 486, 484, 485), (491, 496, 484, 469), (496, 497, 485, 484), (475, 489, 482, 468), (489, 488, 483, 482), (490, 498, 480, 467), (498, 499, 481, 480), (478, 479, 499, 498), (466, 478, 498, 490), (482, 483, 497, 496), (468, 482, 496, 491), (466, 490, 495, 474), (470, 476, 494, 492), (483, 472, 493, 497), (479, 470, 492, 499), (476, 473, 493, 494), (474, 495, 491, 469), (529, 509, 502, 525), (528, 527, 506, 511), (533, 526, 505, 515), (522, 511, 506, 517), (531, 527, 507, 519), (520, 508, 503, 518), (512, 500, 508, 520), (515, 505, 511, 522), (526, 528, 511, 505), (524, 501, 509, 529), (501, 514, 523, 509), (514, 515, 522, 523), (504, 513, 521, 510), (513, 512, 520, 521), (510, 521, 519, 507), (521, 520, 518, 519), (525, 530, 518, 503), (530, 531, 519, 518), (509, 523, 516, 502), (523, 522, 517, 516), (524, 532, 514, 501), (532, 533, 515, 514), (512, 513, 533, 532), (500, 512, 532, 524), (516, 517, 531, 530), (502, 516, 530, 525), (500, 524, 529, 508), (504, 510, 528, 526), (517, 506, 527, 531), (513, 504, 526, 533), (510, 507, 527, 528), (508, 529, 525, 503), (563, 543, 536, 559), (562, 561, 540, 545), (567, 560, 539, 549), (556, 545, 540, 551), (565, 561, 541, 553), (554, 542, 537, 552), (546, 534, 542, 554), (549, 539, 545, 556), (560, 562, 545, 539), (558, 535, 543, 563), (535, 548, 557, 543), (548, 549, 556, 557), (538, 547, 555, 544), (547, 546, 554, 555), (544, 555, 553, 541), (555, 554, 552, 553), (559, 564, 552, 537), (564, 565, 553, 552), (543, 557, 550, 536), (557, 556, 551, 550), (558, 566, 548, 535), (566, 567, 549, 548), (546, 547, 567, 566), (534, 546, 566, 558), (550, 551, 565, 564), (536, 550, 564, 559), (534, 558, 563, 542), (538, 544, 562, 560), (551, 540, 561, 565), (547, 538, 560, 567), (544, 541, 561, 562), (542, 563, 559, 537), (597, 577, 570, 593), (596, 595, 574, 579), (601, 594, 573, 583), (590, 579, 574, 585), (599, 595, 575, 587), (588, 576, 571, 586), (580, 568, 576, 588), (583, 573, 579, 590), (594, 596, 579, 573), (592, 569, 577, 597), (569, 582, 591, 577), (582, 583, 590, 591), (572, 581, 589, 578), (581, 580, 588, 589), (578, 589, 587, 575), (589, 588, 586, 587), (593, 598, 586, 571), (598, 599, 587, 586), (577, 591, 584, 570), (591, 590, 585, 584), (592, 600, 582, 569), (600, 601, 583, 582), (580, 581, 601, 600), (568, 580, 600, 592), (584, 585, 599, 598), (570, 584, 598, 593), (568, 592, 597, 576), (572, 578, 596, 594), (585, 574, 595, 599), (581, 572, 594, 601), (578, 575, 595, 596), (576, 597, 593, 571), (631, 611, 604, 627), (630, 629, 608, 613), (635, 628, 607, 617), (624, 613, 608, 619), (633, 629, 609, 621), (622, 610, 605, 620), (614, 602, 610, 622), (617, 607, 613, 624), (628, 630, 613, 607), (626, 603, 611, 631), (603, 616, 625, 611), (616, 617, 624, 625), (606, 615, 623, 612), (615, 614, 622, 623), (612, 623, 621, 609), (623, 622, 620, 621), (627, 632, 620, 605), (632, 633, 621, 620), (611, 625, 618, 604), (625, 624, 619, 618), (626, 634, 616, 603), (634, 635, 617, 616), (614, 615, 635, 634), (602, 614, 634, 626), (618, 619, 633, 632), (604, 618, 632, 627), (602, 626, 631, 610), (606, 612, 630, 628), (619, 608, 629, 633), (615, 606, 628, 635), (612, 609, 629, 630), (610, 631, 627, 605), (665, 645, 638, 661), (664, 663, 642, 647), (669, 662, 641, 651), (658, 647, 642, 653), (667, 663, 643, 655), (656, 644, 639, 654), (648, 636, 644, 656), (651, 641, 647, 658), (662, 664, 647, 641), (660, 637, 645, 665), (637, 650, 659, 645), (650, 651, 658, 659), (640, 649, 657, 646), (649, 648, 656, 657), (646, 657, 655, 643), (657, 656, 654, 655), (661, 666, 654, 639), (666, 667, 655, 654), (645, 659, 652, 638), (659, 658, 653, 652), (660, 668, 650, 637), (668, 669, 651, 650), (648, 649, 669, 668), (636, 648, 668, 660), (652, 653, 667, 666), (638, 652, 666, 661), (636, 660, 665, 644), (640, 646, 664, 662), (653, 642, 663, 667), (649, 640, 662, 669), (646, 643, 663, 664), (644, 665, 661, 639), (699, 679, 672, 695), (698, 697, 676, 681), (703, 696, 675, 685), (692, 681, 676, 687), (701, 697, 677, 689), (690, 678, 673, 688), (682, 670, 678, 690), (685, 675, 681, 692), (696, 698, 681, 675), (694, 671, 679, 699), (671, 684, 693, 679), (684, 685, 692, 693), (674, 683, 691, 680), (683, 682, 690, 691), (680, 691, 689, 677), (691, 690, 688, 689), (695, 700, 688, 673), (700, 701, 689, 688), (679, 693, 686, 672), (693, 692, 687, 686), (694, 702, 684, 671), (702, 703, 685, 684), (682, 683, 703, 702), (670, 682, 702, 694), (686, 687, 701, 700), (672, 686, 700, 695), (670, 694, 699, 678), (674, 680, 698, 696), (687, 676, 697, 701), (683, 674, 696, 703), (680, 677, 697, 698), (678, 699, 695, 673), (733, 713, 706, 729), (732, 731, 710, 715), (737, 730, 709, 719), (726, 715, 710, 721), (735, 731, 711, 723), (724, 712, 707, 722), (716, 704, 712, 724), (719, 709, 715, 726), (730, 732, 715, 709), (728, 705, 713, 733), (705, 718, 727, 713), (718, 719, 726, 727), (708, 717, 725, 714), (717, 716, 724, 725), (714, 725, 723, 711), (725, 724, 722, 723), (729, 734, 722, 707), (734, 735, 723, 722), (713, 727, 720, 706), (727, 726, 721, 720), (728, 736, 718, 705), (736, 737, 719, 718), (716, 717, 737, 736), (704, 716, 736, 728), (720, 721, 735, 734), (706, 720, 734, 729), (704, 728, 733, 712), (708, 714, 732, 730), (721, 710, 731, 735), (717, 708, 730, 737), (714, 711, 731, 732), (712, 733, 729, 707), (781, 755, 759, 772), (746, 791, 769, 753), (748, 789, 768, 752), (791, 785, 767, 769), (795, 771, 766, 787), (741, 779, 765, 745), (756, 778, 764, 761), (739, 783, 763, 744), (754, 782, 762, 760), (760, 762, 780, 755), (744, 763, 781, 740), (759, 773, 778, 756), (738, 772, 779, 741), (761, 764, 776, 757), (745, 765, 777, 742), (758, 775, 777, 757), (750, 774, 776, 749), (754, 783, 775, 758), (746, 782, 774, 750), (755, 780, 773, 759), (740, 781, 772, 738), (771, 794, 786, 766), (769, 767, 784, 790), (747, 790, 784, 751), (739, 795, 787, 743), (743, 787, 792, 742), (752, 768, 788, 749), (751, 784, 789, 748), (753, 769, 790, 747), (767, 768, 789, 784), (785, 788, 768, 767), (766, 786, 793, 770), (787, 766, 770, 792), (782, 754, 758, 774), (774, 758, 757, 776), (765, 761, 757, 777), (772, 759, 756, 779), (763, 760, 755, 781), (783, 754, 760, 763), (779, 756, 761, 765), (762, 753, 747, 780), (773, 751, 748, 778), (764, 752, 749, 776), (780, 747, 751, 773), (791, 746, 750, 785), (785, 750, 749, 788), (778, 748, 752, 764), (782, 746, 753, 762), (775, 743, 742, 777), (783, 739, 743, 775), (794, 740, 738, 786), (770, 745, 742, 792), (786, 738, 741, 793), (771, 744, 740, 794), (795, 739, 744, 771), (793, 741, 745, 770)])
_uv = me_cube.uv_layers.new(name='UVMap')
_uv.uv.foreach_set('vector', [0.1002, 0.9689, 0.1002, 0.9931, 0.004607, 0.9931, 0.004607, 0.9689, 0.4919, 0.9689, 0.5875, 0.9689, 0.5875, 0.9931, 0.4919, 0.9931, 0.3359, 0.9689, 0.3966, 0.9689, 0.3966, 0.9931, 0.3359, 0.9931, 0.6326, 0.2555, 0.6326, 0.01453, 0.7169, 0.01453, 0.7169, 0.2555, 0.6482, 0.9689, 0.5875, 0.9689, 0.5875, 0.9448, 0.6482, 0.9448, 0.631, 0.5351, 0.631, 0.8128, 0.5467, 0.8128, 0.5467, 0.5351, 0.7151, 0.5351, 0.7151, 0.8128, 0.631, 0.8128, 0.631, 0.5351, 0.5485, 0.2555, 0.5485, 0.01453, 0.6326, 0.01453, 0.6326, 0.2555, 0.3966, 0.9689, 0.4919, 0.9689, 0.4919, 0.9931, 0.3966, 0.9931, 0.1955, 0.9689, 0.1955, 0.9931, 0.1002, 0.9931, 0.1002, 0.9689, 0.5485, 0.8123, 0.5485, 0.5348, 0.6326, 0.5348, 0.6326, 0.8123, 0.5485, 0.5348, 0.5485, 0.2555, 0.6326, 0.2555, 0.6326, 0.5348, 0.7151, 0.01449, 0.7151, 0.2556, 0.631, 0.2556, 0.631, 0.01449, 0.7151, 0.2556, 0.7151, 0.5351, 0.631, 0.5351, 0.631, 0.2556, 0.631, 0.01449, 0.631, 0.2556, 0.5467, 0.2556, 0.5467, 0.01449, 0.631, 0.2556, 0.631, 0.5351, 0.5467, 0.5351, 0.5467, 0.2556, 0.7886, 0.9689, 0.7186, 0.9689, 0.7186, 0.9448, 0.7886, 0.9448, 0.7186, 0.9689, 0.6482, 0.9689, 0.6482, 0.9448, 0.7186, 0.9448, 0.6326, 0.8123, 0.6326, 0.5348, 0.7169, 0.5348, 0.7169, 0.8123, 0.6326, 0.5348, 0.6326, 0.2555, 0.7169, 0.2555, 0.7169, 0.5348, 0.1955, 0.9689, 0.2655, 0.9689, 0.2655, 0.9931, 0.1955, 0.9931, 0.2655, 0.9689, 0.3359, 0.9689, 0.3359, 0.9931, 0.2655, 0.9931, 0.2655, 0.9448, 0.3359, 0.9448, 0.3359, 0.9689, 0.2655, 0.9689, 0.1955, 0.9448, 0.2655, 0.9448, 0.2655, 0.9689, 0.1955, 0.9689, 0.7186, 0.9931, 0.6482, 0.9931, 0.6482, 0.9689, 0.7186, 0.9689, 0.7886, 0.9931, 0.7186, 0.9931, 0.7186, 0.9689, 0.7886, 0.9689, 0.1955, 0.9448, 0.1955, 0.9689, 0.1002, 0.9689, 0.1002, 0.9448, 0.3966, 0.9448, 0.4919, 0.9448, 0.4919, 0.9689, 0.3966, 0.9689, 0.6482, 0.9931, 0.5875, 0.9931, 0.5875, 0.9689, 0.6482, 0.9689, 0.3359, 0.9448, 0.3966, 0.9448, 0.3966, 0.9689, 0.3359, 0.9689, 0.4919, 0.9448, 0.5875, 0.9448, 0.5875, 0.9689, 0.4919, 0.9689, 0.1002, 0.9448, 0.1002, 0.9689, 0.004607, 0.9689, 0.004607, 0.9448, 0.7061, 0.9686, 0.7061, 0.9941, 0.7892, 0.9941, 0.7892, 0.9686, 0.317, 0.9686, 0.2338, 0.9686, 0.2338, 0.9941, 0.317, 0.9941, 0.4662, 0.9686, 0.3988, 0.9686, 0.3988, 0.9941, 0.4662, 0.9941, 0.3825, 0.5939, 0.3825, 0.8393, 0.297, 0.8393, 0.297, 0.5939, 0.1664, 0.9686, 0.2338, 0.9686, 0.2338, 0.9431, 0.1664, 0.9431, 0.3811, 0.279, 0.3811, 0.01967, 0.4657, 0.01967, 0.4657, 0.279, 0.2977, 0.279, 0.2977, 0.01967, 0.3811, 0.01967, 0.3811, 0.279, 0.4667, 0.5939, 0.4667, 0.8393, 0.3825, 0.8393, 0.3825, 0.5939, 0.3988, 0.9686, 0.317, 0.9686, 0.317, 0.9941, 0.3988, 0.9941, 0.6242, 0.9686, 0.6242, 0.9941, 0.7061, 0.9941, 0.7061, 0.9686, 0.4667, 0.01855, 0.4667, 0.2781, 0.3825, 0.2781, 0.3825, 0.01855, 0.4667, 0.2781, 0.4667, 0.5939, 0.3825, 0.5939, 0.3825, 0.2781, 0.2977, 0.8397, 0.2977, 0.5945, 0.3811, 0.5945, 0.3811, 0.8397, 0.2977, 0.5945, 0.2977, 0.279, 0.3811, 0.279, 0.3811, 0.5945, 0.3811, 0.8397, 0.3811, 0.5945, 0.4657, 0.5945, 0.4657, 0.8397, 0.3811, 0.5945, 0.3811, 0.279, 0.4657, 0.279, 0.4657, 0.5945, 0.008454, 0.9686, 0.07971, 0.9686, 0.07971, 0.9431, 0.008454, 0.9431, 0.07971, 0.9686, 0.1664, 0.9686, 0.1664, 0.9431, 0.07971, 0.9431, 0.3825, 0.01855, 0.3825, 0.2781, 0.297, 0.2781, 0.297, 0.01855, 0.3825, 0.2781, 0.3825, 0.5939, 0.297, 0.5939, 0.297, 0.2781, 0.6242, 0.9686, 0.5529, 0.9686, 0.5529, 0.9941, 0.6242, 0.9941, 0.5529, 0.9686, 0.4662, 0.9686, 0.4662, 0.9941, 0.5529, 0.9941, 0.5529, 0.9431, 0.4662, 0.9431, 0.4662, 0.9686, 0.5529, 0.9686, 0.6242, 0.9431, 0.5529, 0.9431, 0.5529, 0.9686, 0.6242, 0.9686, 0.07971, 0.9941, 0.1664, 0.9941, 0.1664, 0.9686, 0.07971, 0.9686, 0.008454, 0.9941, 0.07971, 0.9941, 0.07971, 0.9686, 0.008454, 0.9686, 0.6242, 0.9431, 0.6242, 0.9686, 0.7061, 0.9686, 0.7061, 0.9431, 0.3988, 0.9431, 0.317, 0.9431, 0.317, 0.9686, 0.3988, 0.9686, 0.1664, 0.9941, 0.2338, 0.9941, 0.2338, 0.9686, 0.1664, 0.9686, 0.4662, 0.9431, 0.3988, 0.9431, 0.3988, 0.9686, 0.4662, 0.9686, 0.317, 0.9431, 0.2338, 0.9431, 0.2338, 0.9686, 0.317, 0.9686, 0.7061, 0.9431, 0.7061, 0.9686, 0.7892, 0.9686, 0.7892, 0.9431, 0.08491, 0.9693, 0.08491, 0.9947, 0.001968, 0.9947, 0.001968, 0.9693, 0.4837, 0.9693, 0.5667, 0.9693, 0.5667, 0.9947, 0.4837, 0.9947, 0.3312, 0.9693, 0.3971, 0.9693, 0.3971, 0.9947, 0.3312, 0.9947, 0.1008, 0.577, 0.1008, 0.8072, 0.02562, 0.8072, 0.02562, 0.577, 0.6326, 0.9693, 0.5667, 0.9693, 0.5667, 0.9442, 0.6326, 0.9442, 0.1019, 0.2834, 0.1019, 0.02232, 0.02452, 0.02232, 0.02452, 0.2834, 0.1828, 0.2834, 0.1828, 0.02232, 0.1019, 0.02232, 0.1019, 0.2834, 0.1793, 0.577, 0.1793, 0.8072, 0.1008, 0.8072, 0.1008, 0.577, 0.3971, 0.9693, 0.4837, 0.9693, 0.4837, 0.9947, 0.3971, 0.9947, 0.1716, 0.9693, 0.1716, 0.9947, 0.08491, 0.9947, 0.08491, 0.9693, 0.1793, 0.01899, 0.1793, 0.2813, 0.1008, 0.2813, 0.1008, 0.01899, 0.1793, 0.2813, 0.1793, 0.577, 0.1008, 0.577, 0.1008, 0.2813, 0.1828, 0.8069, 0.1828, 0.5777, 0.1019, 0.5777, 0.1019, 0.8069, 0.1828, 0.5777, 0.1828, 0.2834, 0.1019, 0.2834, 0.1019, 0.5777, 0.1019, 0.8069, 0.1019, 0.5777, 0.02452, 0.5777, 0.02452, 0.8069, 0.1019, 0.5777, 0.1019, 0.2834, 0.02452, 0.2834, 0.02452, 0.5777, 0.7922, 0.9693, 0.7171, 0.9693, 0.7171, 0.9442, 0.7922, 0.9442, 0.7171, 0.9693, 0.6326, 0.9693, 0.6326, 0.9442, 0.7171, 0.9442, 0.1008, 0.01899, 0.1008, 0.2813, 0.02562, 0.2813, 0.02562, 0.01899, 0.1008, 0.2813, 0.1008, 0.577, 0.02562, 0.577, 0.02562, 0.2813, 0.1716, 0.9693, 0.2466, 0.9693, 0.2466, 0.9947, 0.1716, 0.9947, 0.2466, 0.9693, 0.3312, 0.9693, 0.3312, 0.9947, 0.2466, 0.9947, 0.2466, 0.9442, 0.3312, 0.9442, 0.3312, 0.9693, 0.2466, 0.9693, 0.1716, 0.9442, 0.2466, 0.9442, 0.2466, 0.9693, 0.1716, 0.9693, 0.7171, 0.9947, 0.6326, 0.9947, 0.6326, 0.9693, 0.7171, 0.9693, 0.7922, 0.9947, 0.7171, 0.9947, 0.7171, 0.9693, 0.7922, 0.9693, 0.1716, 0.9442, 0.1716, 0.9693, 0.08491, 0.9693, 0.08491, 0.9442, 0.3971, 0.9442, 0.4837, 0.9442, 0.4837, 0.9693, 0.3971, 0.9693, 0.6326, 0.9947, 0.5667, 0.9947, 0.5667, 0.9693, 0.6326, 0.9693, 0.3312, 0.9442, 0.3971, 0.9442, 0.3971, 0.9693, 0.3312, 0.9693, 0.4837, 0.9442, 0.5667, 0.9442, 0.5667, 0.9693, 0.4837, 0.9693, 0.08491, 0.9442, 0.08491, 0.9693, 0.001968, 0.9693, 0.001968, 0.9442, 0.8488, 0.6653, 0.8488, 0.4832, 0.9225, 0.4832, 0.9225, 0.6653, 0.34, 0.99, 0.3957, 0.99, 0.3957, 0.9659, 0.34, 0.9659, 0.4585, 0.9468, 0.4028, 0.9468, 0.4028, 0.9659, 0.4585, 0.9659, 0.3957, 0.99, 0.3997, 0.99, 0.3997, 0.9659, 0.3957, 0.9659, 0.01353, 0.99, 0.01353, 0.9659, 0.009486, 0.9659, 0.009486, 0.99, 0.7242, 0.9468, 0.6606, 0.9468, 0.6606, 0.9659, 0.7242, 0.9659, 0.5888, 0.9468, 0.5179, 0.9468, 0.5179, 0.9659, 0.5888, 0.9659, 0.0743, 0.99, 0.1378, 0.99, 0.1378, 0.9659, 0.0743, 0.9659, 0.2097, 0.99, 0.2806, 0.99, 0.2806, 0.9659, 0.2097, 0.9659, 0.2097, 0.9659, 0.2806, 0.9659, 0.2806, 0.9468, 0.2097, 0.9468, 0.0743, 0.9659, 0.1378, 0.9659, 0.1378, 0.9468, 0.0743, 0.9468, 0.9225, 0.4832, 0.9225, 0.3035, 0.9775, 0.3035, 0.9775, 0.4832, 0.9225, 0.8263, 0.9225, 0.6653, 0.9775, 0.6653, 0.9775, 0.8263, 0.5888, 0.9659, 0.5179, 0.9659, 0.5179, 0.99, 0.5888, 0.99, 0.7242, 0.9659, 0.6606, 0.9659, 0.6606, 0.99, 0.7242, 0.99, 0.921, 0.4827, 0.921, 0.665, 0.9753, 0.665, 0.9753, 0.4827, 0.921, 0.1521, 0.921, 0.3028, 0.9753, 0.3028, 0.9753, 0.1521, 0.8481, 0.4827, 0.8481, 0.665, 0.921, 0.665, 0.921, 0.4827, 0.8481, 0.1521, 0.8481, 0.3028, 0.921, 0.3028, 0.921, 0.1521, 0.8488, 0.4832, 0.8488, 0.3035, 0.9225, 0.3035, 0.9225, 0.4832, 0.8488, 0.8263, 0.8488, 0.6653, 0.9225, 0.6653, 0.9225, 0.8263, 0.01353, 0.9659, 0.01353, 0.9468, 0.009486, 0.9468, 0.009486, 0.9659, 0.3957, 0.9659, 0.3997, 0.9659, 0.3997, 0.9468, 0.3957, 0.9468, 0.8488, 0.153, 0.8488, 0.01177, 0.9225, 0.01177, 0.9225, 0.153, 0.8481, 0.8262, 0.8481, 0.9804, 0.921, 0.9804, 0.921, 0.8262, 0.921, 0.8262, 0.921, 0.9804, 0.9753, 0.9804, 0.9753, 0.8262, 0.4585, 0.9659, 0.4028, 0.9659, 0.4028, 0.99, 0.4585, 0.99, 0.9225, 0.153, 0.9225, 0.01177, 0.9775, 0.01177, 0.9775, 0.153, 0.34, 0.9659, 0.3957, 0.9659, 0.3957, 0.9468, 0.34, 0.9468, 0.3997, 0.9659, 0.4028, 0.9659, 0.4028, 0.9468, 0.3997, 0.9468, 0.3997, 0.99, 0.4028, 0.99, 0.4028, 0.9659, 0.3997, 0.9659, 0.009486, 0.9659, 0.009486, 0.9468, 0.006469, 0.9468, 0.006469, 0.9659, 0.009486, 0.99, 0.009486, 0.9659, 0.006469, 0.9659, 0.006469, 0.99, 0.8481, 0.3028, 0.8481, 0.4827, 0.921, 0.4827, 0.921, 0.3028, 0.921, 0.3028, 0.921, 0.4827, 0.9753, 0.4827, 0.9753, 0.3028, 0.6606, 0.9659, 0.5888, 0.9659, 0.5888, 0.99, 0.6606, 0.99, 0.9225, 0.6653, 0.9225, 0.4832, 0.9775, 0.4832, 0.9775, 0.6653, 0.1378, 0.9659, 0.2097, 0.9659, 0.2097, 0.9468, 0.1378, 0.9468, 0.1378, 0.99, 0.2097, 0.99, 0.2097, 0.9659, 0.1378, 0.9659, 0.6606, 0.9468, 0.5888, 0.9468, 0.5888, 0.9659, 0.6606, 0.9659, 0.2806, 0.9659, 0.34, 0.9659, 0.34, 0.9468, 0.2806, 0.9468, 0.9225, 0.3035, 0.9225, 0.153, 0.9775, 0.153, 0.9775, 0.3035, 0.5179, 0.9659, 0.4585, 0.9659, 0.4585, 0.99, 0.5179, 0.99, 0.8488, 0.3035, 0.8488, 0.153, 0.9225, 0.153, 0.9225, 0.3035, 0.8481, 0.01073, 0.8481, 0.1521, 0.921, 0.1521, 0.921, 0.01073, 0.921, 0.01073, 0.921, 0.1521, 0.9753, 0.1521, 0.9753, 0.01073, 0.5179, 0.9468, 0.4585, 0.9468, 0.4585, 0.9659, 0.5179, 0.9659, 0.2806, 0.99, 0.34, 0.99, 0.34, 0.9659, 0.2806, 0.9659, 0.921, 0.665, 0.921, 0.8262, 0.9753, 0.8262, 0.9753, 0.665, 0.8481, 0.665, 0.8481, 0.8262, 0.921, 0.8262, 0.921, 0.665, 0.8488, 0.9804, 0.8488, 0.8263, 0.9225, 0.8263, 0.9225, 0.9804, 0.7849, 0.9659, 0.7242, 0.9659, 0.7242, 0.99, 0.7849, 0.99, 0.9225, 0.9804, 0.9225, 0.8263, 0.9775, 0.8263, 0.9775, 0.9804, 0.01353, 0.9659, 0.0743, 0.9659, 0.0743, 0.9468, 0.01353, 0.9468, 0.01353, 0.99, 0.0743, 0.99, 0.0743, 0.9659, 0.01353, 0.9659, 0.7849, 0.9468, 0.7242, 0.9468, 0.7242, 0.9659, 0.7849, 0.9659, 0.08491, 0.9693, 0.08491, 0.9947, 0.001968, 0.9947, 0.001968, 0.9693, 0.4837, 0.9693, 0.5667, 0.9693, 0.5667, 0.9947, 0.4837, 0.9947, 0.3312, 0.9693, 0.3971, 0.9693, 0.3971, 0.9947, 0.3312, 0.9947, 0.1008, 0.577, 0.1008, 0.8072, 0.02562, 0.8072, 0.02562, 0.577, 0.6326, 0.9693, 0.5667, 0.9693, 0.5667, 0.9442, 0.6326, 0.9442, 0.1019, 0.2834, 0.1019, 0.02232, 0.02452, 0.02232, 0.02452, 0.2834, 0.1828, 0.2834, 0.1828, 0.02232, 0.1019, 0.02232, 0.1019, 0.2834, 0.1793, 0.577, 0.1793, 0.8072, 0.1008, 0.8072, 0.1008, 0.577, 0.3971, 0.9693, 0.4837, 0.9693, 0.4837, 0.9947, 0.3971, 0.9947, 0.1716, 0.9693, 0.1716, 0.9947, 0.08491, 0.9947, 0.08491, 0.9693, 0.1793, 0.01899, 0.1793, 0.2813, 0.1008, 0.2813, 0.1008, 0.01899, 0.1793, 0.2813, 0.1793, 0.577, 0.1008, 0.577, 0.1008, 0.2813, 0.1828, 0.8069, 0.1828, 0.5777, 0.1019, 0.5777, 0.1019, 0.8069, 0.1828, 0.5777, 0.1828, 0.2834, 0.1019, 0.2834, 0.1019, 0.5777, 0.1019, 0.8069, 0.1019, 0.5777, 0.02452, 0.5777, 0.02452, 0.8069, 0.1019, 0.5777, 0.1019, 0.2834, 0.02452, 0.2834, 0.02452, 0.5777, 0.7922, 0.9693, 0.7171, 0.9693, 0.7171, 0.9442, 0.7922, 0.9442, 0.7171, 0.9693, 0.6326, 0.9693, 0.6326, 0.9442, 0.7171, 0.9442, 0.1008, 0.01899, 0.1008, 0.2813, 0.02562, 0.2813, 0.02562, 0.01899, 0.1008, 0.2813, 0.1008, 0.577, 0.02562, 0.577, 0.02562, 0.2813, 0.1716, 0.9693, 0.2466, 0.9693, 0.2466, 0.9947, 0.1716, 0.9947, 0.2466, 0.9693, 0.3312, 0.9693, 0.3312, 0.9947, 0.2466, 0.9947, 0.2466, 0.9442, 0.3312, 0.9442, 0.3312, 0.9693, 0.2466, 0.9693, 0.1716, 0.9442, 0.2466, 0.9442, 0.2466, 0.9693, 0.1716, 0.9693, 0.7171, 0.9947, 0.6326, 0.9947, 0.6326, 0.9693, 0.7171, 0.9693, 0.7922, 0.9947, 0.7171, 0.9947, 0.7171, 0.9693, 0.7922, 0.9693, 0.1716, 0.9442, 0.1716, 0.9693, 0.08491, 0.9693, 0.08491, 0.9442, 0.3971, 0.9442, 0.4837, 0.9442, 0.4837, 0.9693, 0.3971, 0.9693, 0.6326, 0.9947, 0.5667, 0.9947, 0.5667, 0.9693, 0.6326, 0.9693, 0.3312, 0.9442, 0.3971, 0.9442, 0.3971, 0.9693, 0.3312, 0.9693, 0.4837, 0.9442, 0.5667, 0.9442, 0.5667, 0.9693, 0.4837, 0.9693, 0.08491, 0.9442, 0.08491, 0.9693, 0.001968, 0.9693, 0.001968, 0.9442, 0.7061, 0.9686, 0.7061, 0.9941, 0.7892, 0.9941, 0.7892, 0.9686, 0.317, 0.9686, 0.2338, 0.9686, 0.2338, 0.9941, 0.317, 0.9941, 0.4662, 0.9686, 0.3988, 0.9686, 0.3988, 0.9941, 0.4662, 0.9941, 0.3825, 0.5939, 0.3825, 0.8393, 0.297, 0.8393, 0.297, 0.5939, 0.1664, 0.9686, 0.2338, 0.9686, 0.2338, 0.9431, 0.1664, 0.9431, 0.3811, 0.279, 0.3811, 0.01967, 0.4657, 0.01967, 0.4657, 0.279, 0.2977, 0.279, 0.2977, 0.01967, 0.3811, 0.01967, 0.3811, 0.279, 0.4667, 0.5939, 0.4667, 0.8393, 0.3825, 0.8393, 0.3825, 0.5939, 0.3988, 0.9686, 0.317, 0.9686, 0.317, 0.9941, 0.3988, 0.9941, 0.6242, 0.9686, 0.6242, 0.9941, 0.7061, 0.9941, 0.7061, 0.9686, 0.4667, 0.01855, 0.4667, 0.2781, 0.3825, 0.2781, 0.3825, 0.01855, 0.4667, 0.2781, 0.4667, 0.5939, 0.3825, 0.5939, 0.3825, 0.2781, 0.2977, 0.8397, 0.2977, 0.5945, 0.3811, 0.5945, 0.3811, 0.8397, 0.2977, 0.5945, 0.2977, 0.279, 0.3811, 0.279, 0.3811, 0.5945, 0.3811, 0.8397, 0.3811, 0.5945, 0.4657, 0.5945, 0.4657, 0.8397, 0.3811, 0.5945, 0.3811, 0.279, 0.4657, 0.279, 0.4657, 0.5945, 0.008454, 0.9686, 0.07971, 0.9686, 0.07971, 0.9431, 0.008454, 0.9431, 0.07971, 0.9686, 0.1664, 0.9686, 0.1664, 0.9431, 0.07971, 0.9431, 0.3825, 0.01855, 0.3825, 0.2781, 0.297, 0.2781, 0.297, 0.01855, 0.3825, 0.2781, 0.3825, 0.5939, 0.297, 0.5939, 0.297, 0.2781, 0.6242, 0.9686, 0.5529, 0.9686, 0.5529, 0.9941, 0.6242, 0.9941, 0.5529, 0.9686, 0.4662, 0.9686, 0.4662, 0.9941, 0.5529, 0.9941, 0.5529, 0.9431, 0.4662, 0.9431, 0.4662, 0.9686, 0.5529, 0.9686, 0.6242, 0.9431, 0.5529, 0.9431, 0.5529, 0.9686, 0.6242, 0.9686, 0.07971, 0.9941, 0.1664, 0.9941, 0.1664, 0.9686, 0.07971, 0.9686, 0.008454, 0.9941, 0.07971, 0.9941, 0.07971, 0.9686, 0.008454, 0.9686, 0.6242, 0.9431, 0.6242, 0.9686, 0.7061, 0.9686, 0.7061, 0.9431, 0.3988, 0.9431, 0.317, 0.9431, 0.317, 0.9686, 0.3988, 0.9686, 0.1664, 0.9941, 0.2338, 0.9941, 0.2338, 0.9686, 0.1664, 0.9686, 0.4662, 0.9431, 0.3988, 0.9431, 0.3988, 0.9686, 0.4662, 0.9686, 0.317, 0.9431, 0.2338, 0.9431, 0.2338, 0.9686, 0.317, 0.9686, 0.7061, 0.9431, 0.7061, 0.9686, 0.7892, 0.9686, 0.7892, 0.9431, 0.08491, 0.9693, 0.08491, 0.9947, 0.001968, 0.9947, 0.001968, 0.9693, 0.4837, 0.9693, 0.5667, 0.9693, 0.5667, 0.9947, 0.4837, 0.9947, 0.3312, 0.9693, 0.3971, 0.9693, 0.3971, 0.9947, 0.3312, 0.9947, 0.1008, 0.577, 0.1008, 0.8072, 0.02562, 0.8072, 0.02562, 0.577, 0.6326, 0.9693, 0.5667, 0.9693, 0.5667, 0.9442, 0.6326, 0.9442, 0.1019, 0.2834, 0.1019, 0.02232, 0.02452, 0.02232, 0.02452, 0.2834, 0.1828, 0.2834, 0.1828, 0.02232, 0.1019, 0.02232, 0.1019, 0.2834, 0.1793, 0.577, 0.1793, 0.8072, 0.1008, 0.8072, 0.1008, 0.577, 0.3971, 0.9693, 0.4837, 0.9693, 0.4837, 0.9947, 0.3971, 0.9947, 0.1716, 0.9693, 0.1716, 0.9947, 0.08491, 0.9947, 0.08491, 0.9693, 0.1793, 0.01899, 0.1793, 0.2813, 0.1008, 0.2813, 0.1008, 0.01899, 0.1793, 0.2813, 0.1793, 0.577, 0.1008, 0.577, 0.1008, 0.2813, 0.1828, 0.8069, 0.1828, 0.5777, 0.1019, 0.5777, 0.1019, 0.8069, 0.1828, 0.5777, 0.1828, 0.2834, 0.1019, 0.2834, 0.1019, 0.5777, 0.1019, 0.8069, 0.1019, 0.5777, 0.02452, 0.5777, 0.02452, 0.8069, 0.1019, 0.5777, 0.1019, 0.2834, 0.02452, 0.2834, 0.02452, 0.5777, 0.7922, 0.9693, 0.7171, 0.9693, 0.7171, 0.9442, 0.7922, 0.9442, 0.7171, 0.9693, 0.6326, 0.9693, 0.6326, 0.9442, 0.7171, 0.9442, 0.1008, 0.01899, 0.1008, 0.2813, 0.02562, 0.2813, 0.02562, 0.01899, 0.1008, 0.2813, 0.1008, 0.577, 0.02562, 0.577, 0.02562, 0.2813, 0.1716, 0.9693, 0.2466, 0.9693, 0.2466, 0.9947, 0.1716, 0.9947, 0.2466, 0.9693, 0.3312, 0.9693, 0.3312, 0.9947, 0.2466, 0.9947, 0.2466, 0.9442, 0.3312, 0.9442, 0.3312, 0.9693, 0.2466, 0.9693, 0.1716, 0.9442, 0.2466, 0.9442, 0.2466, 0.9693, 0.1716, 0.9693, 0.7171, 0.9947, 0.6326, 0.9947, 0.6326, 0.9693, 0.7171, 0.9693, 0.7922, 0.9947, 0.7171, 0.9947, 0.7171, 0.9693, 0.7922, 0.9693, 0.1716, 0.9442, 0.1716, 0.9693, 0.08491, 0.9693, 0.08491, 0.9442, 0.3971, 0.9442, 0.4837, 0.9442, 0.4837, 0.9693, 0.3971, 0.9693, 0.6326, 0.9947, 0.5667, 0.9947, 0.5667, 0.9693, 0.6326, 0.9693, 0.3312, 0.9442, 0.3971, 0.9442, 0.3971, 0.9693, 0.3312, 0.9693, 0.4837, 0.9442, 0.5667, 0.9442, 0.5667, 0.9693, 0.4837, 0.9693, 0.08491, 0.9442, 0.08491, 0.9693, 0.001968, 0.9693, 0.001968, 0.9442, 0.1002, 0.9689, 0.1002, 0.9931, 0.004607, 0.9931, 0.004607, 0.9689, 0.4919, 0.9689, 0.5875, 0.9689, 0.5875, 0.9931, 0.4919, 0.9931, 0.3359, 0.9689, 0.3966, 0.9689, 0.3966, 0.9931, 0.3359, 0.9931, 0.6326, 0.2555, 0.6326, 0.01453, 0.7169, 0.01453, 0.7169, 0.2555, 0.6482, 0.9689, 0.5875, 0.9689, 0.5875, 0.9448, 0.6482, 0.9448, 0.631, 0.5351, 0.631, 0.8128, 0.5467, 0.8128, 0.5467, 0.5351, 0.7151, 0.5351, 0.7151, 0.8128, 0.631, 0.8128, 0.631, 0.5351, 0.5485, 0.2555, 0.5485, 0.01453, 0.6326, 0.01453, 0.6326, 0.2555, 0.3966, 0.9689, 0.4919, 0.9689, 0.4919, 0.9931, 0.3966, 0.9931, 0.1955, 0.9689, 0.1955, 0.9931, 0.1002, 0.9931, 0.1002, 0.9689, 0.5485, 0.8123, 0.5485, 0.5348, 0.6326, 0.5348, 0.6326, 0.8123, 0.5485, 0.5348, 0.5485, 0.2555, 0.6326, 0.2555, 0.6326, 0.5348, 0.7151, 0.01449, 0.7151, 0.2556, 0.631, 0.2556, 0.631, 0.01449, 0.7151, 0.2556, 0.7151, 0.5351, 0.631, 0.5351, 0.631, 0.2556, 0.631, 0.01449, 0.631, 0.2556, 0.5467, 0.2556, 0.5467, 0.01449, 0.631, 0.2556, 0.631, 0.5351, 0.5467, 0.5351, 0.5467, 0.2556, 0.7886, 0.9689, 0.7186, 0.9689, 0.7186, 0.9448, 0.7886, 0.9448, 0.7186, 0.9689, 0.6482, 0.9689, 0.6482, 0.9448, 0.7186, 0.9448, 0.6326, 0.8123, 0.6326, 0.5348, 0.7169, 0.5348, 0.7169, 0.8123, 0.6326, 0.5348, 0.6326, 0.2555, 0.7169, 0.2555, 0.7169, 0.5348, 0.1955, 0.9689, 0.2655, 0.9689, 0.2655, 0.9931, 0.1955, 0.9931, 0.2655, 0.9689, 0.3359, 0.9689, 0.3359, 0.9931, 0.2655, 0.9931, 0.2655, 0.9448, 0.3359, 0.9448, 0.3359, 0.9689, 0.2655, 0.9689, 0.1955, 0.9448, 0.2655, 0.9448, 0.2655, 0.9689, 0.1955, 0.9689, 0.7186, 0.9931, 0.6482, 0.9931, 0.6482, 0.9689, 0.7186, 0.9689, 0.7886, 0.9931, 0.7186, 0.9931, 0.7186, 0.9689, 0.7886, 0.9689, 0.1955, 0.9448, 0.1955, 0.9689, 0.1002, 0.9689, 0.1002, 0.9448, 0.3966, 0.9448, 0.4919, 0.9448, 0.4919, 0.9689, 0.3966, 0.9689, 0.6482, 0.9931, 0.5875, 0.9931, 0.5875, 0.9689, 0.6482, 0.9689, 0.3359, 0.9448, 0.3966, 0.9448, 0.3966, 0.9689, 0.3359, 0.9689, 0.4919, 0.9448, 0.5875, 0.9448, 0.5875, 0.9689, 0.4919, 0.9689, 0.1002, 0.9448, 0.1002, 0.9689, 0.004607, 0.9689, 0.004607, 0.9448, 0.7061, 0.9686, 0.7061, 0.9941, 0.7892, 0.9941, 0.7892, 0.9686, 0.317, 0.9686, 0.2338, 0.9686, 0.2338, 0.9941, 0.317, 0.9941, 0.4662, 0.9686, 0.3988, 0.9686, 0.3988, 0.9941, 0.4662, 0.9941, 0.3825, 0.5939, 0.3825, 0.8393, 0.297, 0.8393, 0.297, 0.5939, 0.1664, 0.9686, 0.2338, 0.9686, 0.2338, 0.9431, 0.1664, 0.9431, 0.3811, 0.279, 0.3811, 0.01967, 0.4657, 0.01967, 0.4657, 0.279, 0.2977, 0.279, 0.2977, 0.01967, 0.3811, 0.01967, 0.3811, 0.279, 0.4667, 0.5939, 0.4667, 0.8393, 0.3825, 0.8393, 0.3825, 0.5939, 0.3988, 0.9686, 0.317, 0.9686, 0.317, 0.9941, 0.3988, 0.9941, 0.6242, 0.9686, 0.6242, 0.9941, 0.7061, 0.9941, 0.7061, 0.9686, 0.4667, 0.01855, 0.4667, 0.2781, 0.3825, 0.2781, 0.3825, 0.01855, 0.4667, 0.2781, 0.4667, 0.5939, 0.3825, 0.5939, 0.3825, 0.2781, 0.2977, 0.8397, 0.2977, 0.5945, 0.3811, 0.5945, 0.3811, 0.8397, 0.2977, 0.5945, 0.2977, 0.279, 0.3811, 0.279, 0.3811, 0.5945, 0.3811, 0.8397, 0.3811, 0.5945, 0.4657, 0.5945, 0.4657, 0.8397, 0.3811, 0.5945, 0.3811, 0.279, 0.4657, 0.279, 0.4657, 0.5945, 0.008454, 0.9686, 0.07971, 0.9686, 0.07971, 0.9431, 0.008454, 0.9431, 0.07971, 0.9686, 0.1664, 0.9686, 0.1664, 0.9431, 0.07971, 0.9431, 0.3825, 0.01855, 0.3825, 0.2781, 0.297, 0.2781, 0.297, 0.01855, 0.3825, 0.2781, 0.3825, 0.5939, 0.297, 0.5939, 0.297, 0.2781, 0.6242, 0.9686, 0.5529, 0.9686, 0.5529, 0.9941, 0.6242, 0.9941, 0.5529, 0.9686, 0.4662, 0.9686, 0.4662, 0.9941, 0.5529, 0.9941, 0.5529, 0.9431, 0.4662, 0.9431, 0.4662, 0.9686, 0.5529, 0.9686, 0.6242, 0.9431, 0.5529, 0.9431, 0.5529, 0.9686, 0.6242, 0.9686, 0.07971, 0.9941, 0.1664, 0.9941, 0.1664, 0.9686, 0.07971, 0.9686, 0.008454, 0.9941, 0.07971, 0.9941, 0.07971, 0.9686, 0.008454, 0.9686, 0.6242, 0.9431, 0.6242, 0.9686, 0.7061, 0.9686, 0.7061, 0.9431, 0.3988, 0.9431, 0.317, 0.9431, 0.317, 0.9686, 0.3988, 0.9686, 0.1664, 0.9941, 0.2338, 0.9941, 0.2338, 0.9686, 0.1664, 0.9686, 0.4662, 0.9431, 0.3988, 0.9431, 0.3988, 0.9686, 0.4662, 0.9686, 0.317, 0.9431, 0.2338, 0.9431, 0.2338, 0.9686, 0.317, 0.9686, 0.7061, 0.9431, 0.7061, 0.9686, 0.7892, 0.9686, 0.7892, 0.9431, 0.08491, 0.9693, 0.08491, 0.9947, 0.001968, 0.9947, 0.001968, 0.9693, 0.4837, 0.9693, 0.5667, 0.9693, 0.5667, 0.9947, 0.4837, 0.9947, 0.3312, 0.9693, 0.3971, 0.9693, 0.3971, 0.9947, 0.3312, 0.9947, 0.1008, 0.577, 0.1008, 0.8072, 0.02562, 0.8072, 0.02562, 0.577, 0.6326, 0.9693, 0.5667, 0.9693, 0.5667, 0.9442, 0.6326, 0.9442, 0.1019, 0.2834, 0.1019, 0.02232, 0.02452, 0.02232, 0.02452, 0.2834, 0.1828, 0.2834, 0.1828, 0.02232, 0.1019, 0.02232, 0.1019, 0.2834, 0.1793, 0.577, 0.1793, 0.8072, 0.1008, 0.8072, 0.1008, 0.577, 0.3971, 0.9693, 0.4837, 0.9693, 0.4837, 0.9947, 0.3971, 0.9947, 0.1716, 0.9693, 0.1716, 0.9947, 0.08491, 0.9947, 0.08491, 0.9693, 0.1793, 0.01899, 0.1793, 0.2813, 0.1008, 0.2813, 0.1008, 0.01899, 0.1793, 0.2813, 0.1793, 0.577, 0.1008, 0.577, 0.1008, 0.2813, 0.1828, 0.8069, 0.1828, 0.5777, 0.1019, 0.5777, 0.1019, 0.8069, 0.1828, 0.5777, 0.1828, 0.2834, 0.1019, 0.2834, 0.1019, 0.5777, 0.1019, 0.8069, 0.1019, 0.5777, 0.02452, 0.5777, 0.02452, 0.8069, 0.1019, 0.5777, 0.1019, 0.2834, 0.02452, 0.2834, 0.02452, 0.5777, 0.7922, 0.9693, 0.7171, 0.9693, 0.7171, 0.9442, 0.7922, 0.9442, 0.7171, 0.9693, 0.6326, 0.9693, 0.6326, 0.9442, 0.7171, 0.9442, 0.1008, 0.01899, 0.1008, 0.2813, 0.02562, 0.2813, 0.02562, 0.01899, 0.1008, 0.2813, 0.1008, 0.577, 0.02562, 0.577, 0.02562, 0.2813, 0.1716, 0.9693, 0.2466, 0.9693, 0.2466, 0.9947, 0.1716, 0.9947, 0.2466, 0.9693, 0.3312, 0.9693, 0.3312, 0.9947, 0.2466, 0.9947, 0.2466, 0.9442, 0.3312, 0.9442, 0.3312, 0.9693, 0.2466, 0.9693, 0.1716, 0.9442, 0.2466, 0.9442, 0.2466, 0.9693, 0.1716, 0.9693, 0.7171, 0.9947, 0.6326, 0.9947, 0.6326, 0.9693, 0.7171, 0.9693, 0.7922, 0.9947, 0.7171, 0.9947, 0.7171, 0.9693, 0.7922, 0.9693, 0.1716, 0.9442, 0.1716, 0.9693, 0.08491, 0.9693, 0.08491, 0.9442, 0.3971, 0.9442, 0.4837, 0.9442, 0.4837, 0.9693, 0.3971, 0.9693, 0.6326, 0.9947, 0.5667, 0.9947, 0.5667, 0.9693, 0.6326, 0.9693, 0.3312, 0.9442, 0.3971, 0.9442, 0.3971, 0.9693, 0.3312, 0.9693, 0.4837, 0.9442, 0.5667, 0.9442, 0.5667, 0.9693, 0.4837, 0.9693, 0.08491, 0.9442, 0.08491, 0.9693, 0.001968, 0.9693, 0.001968, 0.9442, 0.08491, 0.9693, 0.08491, 0.9947, 0.001968, 0.9947, 0.001968, 0.9693, 0.4837, 0.9693, 0.5667, 0.9693, 0.5667, 0.9947, 0.4837, 0.9947, 0.3312, 0.9693, 0.3971, 0.9693, 0.3971, 0.9947, 0.3312, 0.9947, 0.1008, 0.577, 0.1008, 0.8072, 0.02562, 0.8072, 0.02562, 0.577, 0.6326, 0.9693, 0.5667, 0.9693, 0.5667, 0.9442, 0.6326, 0.9442, 0.1019, 0.2834, 0.1019, 0.02232, 0.02452, 0.02232, 0.02452, 0.2834, 0.1828, 0.2834, 0.1828, 0.02232, 0.1019, 0.02232, 0.1019, 0.2834, 0.1793, 0.577, 0.1793, 0.8072, 0.1008, 0.8072, 0.1008, 0.577, 0.3971, 0.9693, 0.4837, 0.9693, 0.4837, 0.9947, 0.3971, 0.9947, 0.1716, 0.9693, 0.1716, 0.9947, 0.08491, 0.9947, 0.08491, 0.9693, 0.1793, 0.01899, 0.1793, 0.2813, 0.1008, 0.2813, 0.1008, 0.01899, 0.1793, 0.2813, 0.1793, 0.577, 0.1008, 0.577, 0.1008, 0.2813, 0.1828, 0.8069, 0.1828, 0.5777, 0.1019, 0.5777, 0.1019, 0.8069, 0.1828, 0.5777, 0.1828, 0.2834, 0.1019, 0.2834, 0.1019, 0.5777, 0.1019, 0.8069, 0.1019, 0.5777, 0.02452, 0.5777, 0.02452, 0.8069, 0.1019, 0.5777, 0.1019, 0.2834, 0.02452, 0.2834, 0.02452, 0.5777, 0.7922, 0.9693, 0.7171, 0.9693, 0.7171, 0.9442, 0.7922, 0.9442, 0.7171, 0.9693, 0.6326, 0.9693, 0.6326, 0.9442, 0.7171, 0.9442, 0.1008, 0.01899, 0.1008, 0.2813, 0.02562, 0.2813, 0.02562, 0.01899, 0.1008, 0.2813, 0.1008, 0.577, 0.02562, 0.577, 0.02562, 0.2813, 0.1716, 0.9693, 0.2466, 0.9693, 0.2466, 0.9947, 0.1716, 0.9947, 0.2466, 0.9693, 0.3312, 0.9693, 0.3312, 0.9947, 0.2466, 0.9947, 0.2466, 0.9442, 0.3312, 0.9442, 0.3312, 0.9693, 0.2466, 0.9693, 0.1716, 0.9442, 0.2466, 0.9442, 0.2466, 0.9693, 0.1716, 0.9693, 0.7171, 0.9947, 0.6326, 0.9947, 0.6326, 0.9693, 0.7171, 0.9693, 0.7922, 0.9947, 0.7171, 0.9947, 0.7171, 0.9693, 0.7922, 0.9693, 0.1716, 0.9442, 0.1716, 0.9693, 0.08491, 0.9693, 0.08491, 0.9442, 0.3971, 0.9442, 0.4837, 0.9442, 0.4837, 0.9693, 0.3971, 0.9693, 0.6326, 0.9947, 0.5667, 0.9947, 0.5667, 0.9693, 0.6326, 0.9693, 0.3312, 0.9442, 0.3971, 0.9442, 0.3971, 0.9693, 0.3312, 0.9693, 0.4837, 0.9442, 0.5667, 0.9442, 0.5667, 0.9693, 0.4837, 0.9693, 0.08491, 0.9442, 0.08491, 0.9693, 0.001968, 0.9693, 0.001968, 0.9442, 0.1002, 0.9689, 0.1002, 0.9931, 0.004607, 0.9931, 0.004607, 0.9689, 0.4919, 0.9689, 0.5875, 0.9689, 0.5875, 0.9931, 0.4919, 0.9931, 0.3359, 0.9689, 0.3966, 0.9689, 0.3966, 0.9931, 0.3359, 0.9931, 0.6326, 0.2555, 0.6326, 0.01453, 0.7169, 0.01453, 0.7169, 0.2555, 0.6482, 0.9689, 0.5875, 0.9689, 0.5875, 0.9448, 0.6482, 0.9448, 0.631, 0.5351, 0.631, 0.8128, 0.5467, 0.8128, 0.5467, 0.5351, 0.7151, 0.5351, 0.7151, 0.8128, 0.631, 0.8128, 0.631, 0.5351, 0.5485, 0.2555, 0.5485, 0.01453, 0.6326, 0.01453, 0.6326, 0.2555, 0.3966, 0.9689, 0.4919, 0.9689, 0.4919, 0.9931, 0.3966, 0.9931, 0.1955, 0.9689, 0.1955, 0.9931, 0.1002, 0.9931, 0.1002, 0.9689, 0.5485, 0.8123, 0.5485, 0.5348, 0.6326, 0.5348, 0.6326, 0.8123, 0.5485, 0.5348, 0.5485, 0.2555, 0.6326, 0.2555, 0.6326, 0.5348, 0.7151, 0.01449, 0.7151, 0.2556, 0.631, 0.2556, 0.631, 0.01449, 0.7151, 0.2556, 0.7151, 0.5351, 0.631, 0.5351, 0.631, 0.2556, 0.631, 0.01449, 0.631, 0.2556, 0.5467, 0.2556, 0.5467, 0.01449, 0.631, 0.2556, 0.631, 0.5351, 0.5467, 0.5351, 0.5467, 0.2556, 0.7886, 0.9689, 0.7186, 0.9689, 0.7186, 0.9448, 0.7886, 0.9448, 0.7186, 0.9689, 0.6482, 0.9689, 0.6482, 0.9448, 0.7186, 0.9448, 0.6326, 0.8123, 0.6326, 0.5348, 0.7169, 0.5348, 0.7169, 0.8123, 0.6326, 0.5348, 0.6326, 0.2555, 0.7169, 0.2555, 0.7169, 0.5348, 0.1955, 0.9689, 0.2655, 0.9689, 0.2655, 0.9931, 0.1955, 0.9931, 0.2655, 0.9689, 0.3359, 0.9689, 0.3359, 0.9931, 0.2655, 0.9931, 0.2655, 0.9448, 0.3359, 0.9448, 0.3359, 0.9689, 0.2655, 0.9689, 0.1955, 0.9448, 0.2655, 0.9448, 0.2655, 0.9689, 0.1955, 0.9689, 0.7186, 0.9931, 0.6482, 0.9931, 0.6482, 0.9689, 0.7186, 0.9689, 0.7886, 0.9931, 0.7186, 0.9931, 0.7186, 0.9689, 0.7886, 0.9689, 0.1955, 0.9448, 0.1955, 0.9689, 0.1002, 0.9689, 0.1002, 0.9448, 0.3966, 0.9448, 0.4919, 0.9448, 0.4919, 0.9689, 0.3966, 0.9689, 0.6482, 0.9931, 0.5875, 0.9931, 0.5875, 0.9689, 0.6482, 0.9689, 0.3359, 0.9448, 0.3966, 0.9448, 0.3966, 0.9689, 0.3359, 0.9689, 0.4919, 0.9448, 0.5875, 0.9448, 0.5875, 0.9689, 0.4919, 0.9689, 0.1002, 0.9448, 0.1002, 0.9689, 0.004607, 0.9689, 0.004607, 0.9448, 0.7061, 0.9686, 0.7061, 0.9941, 0.7892, 0.9941, 0.7892, 0.9686, 0.317, 0.9686, 0.2338, 0.9686, 0.2338, 0.9941, 0.317, 0.9941, 0.4662, 0.9686, 0.3988, 0.9686, 0.3988, 0.9941, 0.4662, 0.9941, 0.3825, 0.5939, 0.3825, 0.8393, 0.297, 0.8393, 0.297, 0.5939, 0.1664, 0.9686, 0.2338, 0.9686, 0.2338, 0.9431, 0.1664, 0.9431, 0.3811, 0.279, 0.3811, 0.01967, 0.4657, 0.01967, 0.4657, 0.279, 0.2977, 0.279, 0.2977, 0.01967, 0.3811, 0.01967, 0.3811, 0.279, 0.4667, 0.5939, 0.4667, 0.8393, 0.3825, 0.8393, 0.3825, 0.5939, 0.3988, 0.9686, 0.317, 0.9686, 0.317, 0.9941, 0.3988, 0.9941, 0.6242, 0.9686, 0.6242, 0.9941, 0.7061, 0.9941, 0.7061, 0.9686, 0.4667, 0.01855, 0.4667, 0.2781, 0.3825, 0.2781, 0.3825, 0.01855, 0.4667, 0.2781, 0.4667, 0.5939, 0.3825, 0.5939, 0.3825, 0.2781, 0.2977, 0.8397, 0.2977, 0.5945, 0.3811, 0.5945, 0.3811, 0.8397, 0.2977, 0.5945, 0.2977, 0.279, 0.3811, 0.279, 0.3811, 0.5945, 0.3811, 0.8397, 0.3811, 0.5945, 0.4657, 0.5945, 0.4657, 0.8397, 0.3811, 0.5945, 0.3811, 0.279, 0.4657, 0.279, 0.4657, 0.5945, 0.008454, 0.9686, 0.07971, 0.9686, 0.07971, 0.9431, 0.008454, 0.9431, 0.07971, 0.9686, 0.1664, 0.9686, 0.1664, 0.9431, 0.07971, 0.9431, 0.3825, 0.01855, 0.3825, 0.2781, 0.297, 0.2781, 0.297, 0.01855, 0.3825, 0.2781, 0.3825, 0.5939, 0.297, 0.5939, 0.297, 0.2781, 0.6242, 0.9686, 0.5529, 0.9686, 0.5529, 0.9941, 0.6242, 0.9941, 0.5529, 0.9686, 0.4662, 0.9686, 0.4662, 0.9941, 0.5529, 0.9941, 0.5529, 0.9431, 0.4662, 0.9431, 0.4662, 0.9686, 0.5529, 0.9686, 0.6242, 0.9431, 0.5529, 0.9431, 0.5529, 0.9686, 0.6242, 0.9686, 0.07971, 0.9941, 0.1664, 0.9941, 0.1664, 0.9686, 0.07971, 0.9686, 0.008454, 0.9941, 0.07971, 0.9941, 0.07971, 0.9686, 0.008454, 0.9686, 0.6242, 0.9431, 0.6242, 0.9686, 0.7061, 0.9686, 0.7061, 0.9431, 0.3988, 0.9431, 0.317, 0.9431, 0.317, 0.9686, 0.3988, 0.9686, 0.1664, 0.9941, 0.2338, 0.9941, 0.2338, 0.9686, 0.1664, 0.9686, 0.4662, 0.9431, 0.3988, 0.9431, 0.3988, 0.9686, 0.4662, 0.9686, 0.317, 0.9431, 0.2338, 0.9431, 0.2338, 0.9686, 0.317, 0.9686, 0.7061, 0.9431, 0.7061, 0.9686, 0.7892, 0.9686, 0.7892, 0.9431, 0.08491, 0.9693, 0.08491, 0.9947, 0.001968, 0.9947, 0.001968, 0.9693, 0.4837, 0.9693, 0.5667, 0.9693, 0.5667, 0.9947, 0.4837, 0.9947, 0.3312, 0.9693, 0.3971, 0.9693, 0.3971, 0.9947, 0.3312, 0.9947, 0.1008, 0.577, 0.1008, 0.8072, 0.02562, 0.8072, 0.02562, 0.577, 0.6326, 0.9693, 0.5667, 0.9693, 0.5667, 0.9442, 0.6326, 0.9442, 0.1019, 0.2834, 0.1019, 0.02232, 0.02452, 0.02232, 0.02452, 0.2834, 0.1828, 0.2834, 0.1828, 0.02232, 0.1019, 0.02232, 0.1019, 0.2834, 0.1793, 0.577, 0.1793, 0.8072, 0.1008, 0.8072, 0.1008, 0.577, 0.3971, 0.9693, 0.4837, 0.9693, 0.4837, 0.9947, 0.3971, 0.9947, 0.1716, 0.9693, 0.1716, 0.9947, 0.08491, 0.9947, 0.08491, 0.9693, 0.1793, 0.01899, 0.1793, 0.2813, 0.1008, 0.2813, 0.1008, 0.01899, 0.1793, 0.2813, 0.1793, 0.577, 0.1008, 0.577, 0.1008, 0.2813, 0.1828, 0.8069, 0.1828, 0.5777, 0.1019, 0.5777, 0.1019, 0.8069, 0.1828, 0.5777, 0.1828, 0.2834, 0.1019, 0.2834, 0.1019, 0.5777, 0.1019, 0.8069, 0.1019, 0.5777, 0.02452, 0.5777, 0.02452, 0.8069, 0.1019, 0.5777, 0.1019, 0.2834, 0.02452, 0.2834, 0.02452, 0.5777, 0.7922, 0.9693, 0.7171, 0.9693, 0.7171, 0.9442, 0.7922, 0.9442, 0.7171, 0.9693, 0.6326, 0.9693, 0.6326, 0.9442, 0.7171, 0.9442, 0.1008, 0.01899, 0.1008, 0.2813, 0.02562, 0.2813, 0.02562, 0.01899, 0.1008, 0.2813, 0.1008, 0.577, 0.02562, 0.577, 0.02562, 0.2813, 0.1716, 0.9693, 0.2466, 0.9693, 0.2466, 0.9947, 0.1716, 0.9947, 0.2466, 0.9693, 0.3312, 0.9693, 0.3312, 0.9947, 0.2466, 0.9947, 0.2466, 0.9442, 0.3312, 0.9442, 0.3312, 0.9693, 0.2466, 0.9693, 0.1716, 0.9442, 0.2466, 0.9442, 0.2466, 0.9693, 0.1716, 0.9693, 0.7171, 0.9947, 0.6326, 0.9947, 0.6326, 0.9693, 0.7171, 0.9693, 0.7922, 0.9947, 0.7171, 0.9947, 0.7171, 0.9693, 0.7922, 0.9693, 0.1716, 0.9442, 0.1716, 0.9693, 0.08491, 0.9693, 0.08491, 0.9442, 0.3971, 0.9442, 0.4837, 0.9442, 0.4837, 0.9693, 0.3971, 0.9693, 0.6326, 0.9947, 0.5667, 0.9947, 0.5667, 0.9693, 0.6326, 0.9693, 0.3312, 0.9442, 0.3971, 0.9442, 0.3971, 0.9693, 0.3312, 0.9693, 0.4837, 0.9442, 0.5667, 0.9442, 0.5667, 0.9693, 0.4837, 0.9693, 0.08491, 0.9442, 0.08491, 0.9693, 0.001968, 0.9693, 0.001968, 0.9442, 0.08491, 0.9693, 0.08491, 0.9947, 0.001968, 0.9947, 0.001968, 0.9693, 0.4837, 0.9693, 0.5667, 0.9693, 0.5667, 0.9947, 0.4837, 0.9947, 0.3312, 0.9693, 0.3971, 0.9693, 0.3971, 0.9947, 0.3312, 0.9947, 0.1008, 0.577, 0.1008, 0.8072, 0.02562, 0.8072, 0.02562, 0.577, 0.6326, 0.9693, 0.5667, 0.9693, 0.5667, 0.9442, 0.6326, 0.9442, 0.1019, 0.2834, 0.1019, 0.02232, 0.02452, 0.02232, 0.02452, 0.2834, 0.1828, 0.2834, 0.1828, 0.02232, 0.1019, 0.02232, 0.1019, 0.2834, 0.1793, 0.577, 0.1793, 0.8072, 0.1008, 0.8072, 0.1008, 0.577, 0.3971, 0.9693, 0.4837, 0.9693, 0.4837, 0.9947, 0.3971, 0.9947, 0.1716, 0.9693, 0.1716, 0.9947, 0.08491, 0.9947, 0.08491, 0.9693, 0.1793, 0.01899, 0.1793, 0.2813, 0.1008, 0.2813, 0.1008, 0.01899, 0.1793, 0.2813, 0.1793, 0.577, 0.1008, 0.577, 0.1008, 0.2813, 0.1828, 0.8069, 0.1828, 0.5777, 0.1019, 0.5777, 0.1019, 0.8069, 0.1828, 0.5777, 0.1828, 0.2834, 0.1019, 0.2834, 0.1019, 0.5777, 0.1019, 0.8069, 0.1019, 0.5777, 0.02452, 0.5777, 0.02452, 0.8069, 0.1019, 0.5777, 0.1019, 0.2834, 0.02452, 0.2834, 0.02452, 0.5777, 0.7922, 0.9693, 0.7171, 0.9693, 0.7171, 0.9442, 0.7922, 0.9442, 0.7171, 0.9693, 0.6326, 0.9693, 0.6326, 0.9442, 0.7171, 0.9442, 0.1008, 0.01899, 0.1008, 0.2813, 0.02562, 0.2813, 0.02562, 0.01899, 0.1008, 0.2813, 0.1008, 0.577, 0.02562, 0.577, 0.02562, 0.2813, 0.1716, 0.9693, 0.2466, 0.9693, 0.2466, 0.9947, 0.1716, 0.9947, 0.2466, 0.9693, 0.3312, 0.9693, 0.3312, 0.9947, 0.2466, 0.9947, 0.2466, 0.9442, 0.3312, 0.9442, 0.3312, 0.9693, 0.2466, 0.9693, 0.1716, 0.9442, 0.2466, 0.9442, 0.2466, 0.9693, 0.1716, 0.9693, 0.7171, 0.9947, 0.6326, 0.9947, 0.6326, 0.9693, 0.7171, 0.9693, 0.7922, 0.9947, 0.7171, 0.9947, 0.7171, 0.9693, 0.7922, 0.9693, 0.1716, 0.9442, 0.1716, 0.9693, 0.08491, 0.9693, 0.08491, 0.9442, 0.3971, 0.9442, 0.4837, 0.9442, 0.4837, 0.9693, 0.3971, 0.9693, 0.6326, 0.9947, 0.5667, 0.9947, 0.5667, 0.9693, 0.6326, 0.9693, 0.3312, 0.9442, 0.3971, 0.9442, 0.3971, 0.9693, 0.3312, 0.9693, 0.4837, 0.9442, 0.5667, 0.9442, 0.5667, 0.9693, 0.4837, 0.9693, 0.08491, 0.9442, 0.08491, 0.9693, 0.001968, 0.9693, 0.001968, 0.9442, 0.7061, 0.9686, 0.7061, 0.9941, 0.7892, 0.9941, 0.7892, 0.9686, 0.317, 0.9686, 0.2338, 0.9686, 0.2338, 0.9941, 0.317, 0.9941, 0.4662, 0.9686, 0.3988, 0.9686, 0.3988, 0.9941, 0.4662, 0.9941, 0.3825, 0.5939, 0.3825, 0.8393, 0.297, 0.8393, 0.297, 0.5939, 0.1664, 0.9686, 0.2338, 0.9686, 0.2338, 0.9431, 0.1664, 0.9431, 0.3811, 0.279, 0.3811, 0.01967, 0.4657, 0.01967, 0.4657, 0.279, 0.2977, 0.279, 0.2977, 0.01967, 0.3811, 0.01967, 0.3811, 0.279, 0.4667, 0.5939, 0.4667, 0.8393, 0.3825, 0.8393, 0.3825, 0.5939, 0.3988, 0.9686, 0.317, 0.9686, 0.317, 0.9941, 0.3988, 0.9941, 0.6242, 0.9686, 0.6242, 0.9941, 0.7061, 0.9941, 0.7061, 0.9686, 0.4667, 0.01855, 0.4667, 0.2781, 0.3825, 0.2781, 0.3825, 0.01855, 0.4667, 0.2781, 0.4667, 0.5939, 0.3825, 0.5939, 0.3825, 0.2781, 0.2977, 0.8397, 0.2977, 0.5945, 0.3811, 0.5945, 0.3811, 0.8397, 0.2977, 0.5945, 0.2977, 0.279, 0.3811, 0.279, 0.3811, 0.5945, 0.3811, 0.8397, 0.3811, 0.5945, 0.4657, 0.5945, 0.4657, 0.8397, 0.3811, 0.5945, 0.3811, 0.279, 0.4657, 0.279, 0.4657, 0.5945, 0.008454, 0.9686, 0.07971, 0.9686, 0.07971, 0.9431, 0.008454, 0.9431, 0.07971, 0.9686, 0.1664, 0.9686, 0.1664, 0.9431, 0.07971, 0.9431, 0.3825, 0.01855, 0.3825, 0.2781, 0.297, 0.2781, 0.297, 0.01855, 0.3825, 0.2781, 0.3825, 0.5939, 0.297, 0.5939, 0.297, 0.2781, 0.6242, 0.9686, 0.5529, 0.9686, 0.5529, 0.9941, 0.6242, 0.9941, 0.5529, 0.9686, 0.4662, 0.9686, 0.4662, 0.9941, 0.5529, 0.9941, 0.5529, 0.9431, 0.4662, 0.9431, 0.4662, 0.9686, 0.5529, 0.9686, 0.6242, 0.9431, 0.5529, 0.9431, 0.5529, 0.9686, 0.6242, 0.9686, 0.07971, 0.9941, 0.1664, 0.9941, 0.1664, 0.9686, 0.07971, 0.9686, 0.008454, 0.9941, 0.07971, 0.9941, 0.07971, 0.9686, 0.008454, 0.9686, 0.6242, 0.9431, 0.6242, 0.9686, 0.7061, 0.9686, 0.7061, 0.9431, 0.3988, 0.9431, 0.317, 0.9431, 0.317, 0.9686, 0.3988, 0.9686, 0.1664, 0.9941, 0.2338, 0.9941, 0.2338, 0.9686, 0.1664, 0.9686, 0.4662, 0.9431, 0.3988, 0.9431, 0.3988, 0.9686, 0.4662, 0.9686, 0.317, 0.9431, 0.2338, 0.9431, 0.2338, 0.9686, 0.317, 0.9686, 0.7061, 0.9431, 0.7061, 0.9686, 0.7892, 0.9686, 0.7892, 0.9431, 0.08491, 0.9693, 0.08491, 0.9947, 0.001968, 0.9947, 0.001968, 0.9693, 0.4837, 0.9693, 0.5667, 0.9693, 0.5667, 0.9947, 0.4837, 0.9947, 0.3312, 0.9693, 0.3971, 0.9693, 0.3971, 0.9947, 0.3312, 0.9947, 0.1008, 0.577, 0.1008, 0.8072, 0.02562, 0.8072, 0.02562, 0.577, 0.6326, 0.9693, 0.5667, 0.9693, 0.5667, 0.9442, 0.6326, 0.9442, 0.1019, 0.2834, 0.1019, 0.02232, 0.02452, 0.02232, 0.02452, 0.2834, 0.1828, 0.2834, 0.1828, 0.02232, 0.1019, 0.02232, 0.1019, 0.2834, 0.1793, 0.577, 0.1793, 0.8072, 0.1008, 0.8072, 0.1008, 0.577, 0.3971, 0.9693, 0.4837, 0.9693, 0.4837, 0.9947, 0.3971, 0.9947, 0.1716, 0.9693, 0.1716, 0.9947, 0.08491, 0.9947, 0.08491, 0.9693, 0.1793, 0.01899, 0.1793, 0.2813, 0.1008, 0.2813, 0.1008, 0.01899, 0.1793, 0.2813, 0.1793, 0.577, 0.1008, 0.577, 0.1008, 0.2813, 0.1828, 0.8069, 0.1828, 0.5777, 0.1019, 0.5777, 0.1019, 0.8069, 0.1828, 0.5777, 0.1828, 0.2834, 0.1019, 0.2834, 0.1019, 0.5777, 0.1019, 0.8069, 0.1019, 0.5777, 0.02452, 0.5777, 0.02452, 0.8069, 0.1019, 0.5777, 0.1019, 0.2834, 0.02452, 0.2834, 0.02452, 0.5777, 0.7922, 0.9693, 0.7171, 0.9693, 0.7171, 0.9442, 0.7922, 0.9442, 0.7171, 0.9693, 0.6326, 0.9693, 0.6326, 0.9442, 0.7171, 0.9442, 0.1008, 0.01899, 0.1008, 0.2813, 0.02562, 0.2813, 0.02562, 0.01899, 0.1008, 0.2813, 0.1008, 0.577, 0.02562, 0.577, 0.02562, 0.2813, 0.1716, 0.9693, 0.2466, 0.9693, 0.2466, 0.9947, 0.1716, 0.9947, 0.2466, 0.9693, 0.3312, 0.9693, 0.3312, 0.9947, 0.2466, 0.9947, 0.2466, 0.9442, 0.3312, 0.9442, 0.3312, 0.9693, 0.2466, 0.9693, 0.1716, 0.9442, 0.2466, 0.9442, 0.2466, 0.9693, 0.1716, 0.9693, 0.7171, 0.9947, 0.6326, 0.9947, 0.6326, 0.9693, 0.7171, 0.9693, 0.7922, 0.9947, 0.7171, 0.9947, 0.7171, 0.9693, 0.7922, 0.9693, 0.1716, 0.9442, 0.1716, 0.9693, 0.08491, 0.9693, 0.08491, 0.9442, 0.3971, 0.9442, 0.4837, 0.9442, 0.4837, 0.9693, 0.3971, 0.9693, 0.6326, 0.9947, 0.5667, 0.9947, 0.5667, 0.9693, 0.6326, 0.9693, 0.3312, 0.9442, 0.3971, 0.9442, 0.3971, 0.9693, 0.3312, 0.9693, 0.4837, 0.9442, 0.5667, 0.9442, 0.5667, 0.9693, 0.4837, 0.9693, 0.08491, 0.9442, 0.08491, 0.9693, 0.001968, 0.9693, 0.001968, 0.9442, 0.1002, 0.9689, 0.1002, 0.9931, 0.004607, 0.9931, 0.004607, 0.9689, 0.4919, 0.9689, 0.5875, 0.9689, 0.5875, 0.9931, 0.4919, 0.9931, 0.3359, 0.9689, 0.3966, 0.9689, 0.3966, 0.9931, 0.3359, 0.9931, 0.6326, 0.2555, 0.6326, 0.01453, 0.7169, 0.01453, 0.7169, 0.2555, 0.6482, 0.9689, 0.5875, 0.9689, 0.5875, 0.9448, 0.6482, 0.9448, 0.631, 0.5351, 0.631, 0.8128, 0.5467, 0.8128, 0.5467, 0.5351, 0.7151, 0.5351, 0.7151, 0.8128, 0.631, 0.8128, 0.631, 0.5351, 0.5485, 0.2555, 0.5485, 0.01453, 0.6326, 0.01453, 0.6326, 0.2555, 0.3966, 0.9689, 0.4919, 0.9689, 0.4919, 0.9931, 0.3966, 0.9931, 0.1955, 0.9689, 0.1955, 0.9931, 0.1002, 0.9931, 0.1002, 0.9689, 0.5485, 0.8123, 0.5485, 0.5348, 0.6326, 0.5348, 0.6326, 0.8123, 0.5485, 0.5348, 0.5485, 0.2555, 0.6326, 0.2555, 0.6326, 0.5348, 0.7151, 0.01449, 0.7151, 0.2556, 0.631, 0.2556, 0.631, 0.01449, 0.7151, 0.2556, 0.7151, 0.5351, 0.631, 0.5351, 0.631, 0.2556, 0.631, 0.01449, 0.631, 0.2556, 0.5467, 0.2556, 0.5467, 0.01449, 0.631, 0.2556, 0.631, 0.5351, 0.5467, 0.5351, 0.5467, 0.2556, 0.7886, 0.9689, 0.7186, 0.9689, 0.7186, 0.9448, 0.7886, 0.9448, 0.7186, 0.9689, 0.6482, 0.9689, 0.6482, 0.9448, 0.7186, 0.9448, 0.6326, 0.8123, 0.6326, 0.5348, 0.7169, 0.5348, 0.7169, 0.8123, 0.6326, 0.5348, 0.6326, 0.2555, 0.7169, 0.2555, 0.7169, 0.5348, 0.1955, 0.9689, 0.2655, 0.9689, 0.2655, 0.9931, 0.1955, 0.9931, 0.2655, 0.9689, 0.3359, 0.9689, 0.3359, 0.9931, 0.2655, 0.9931, 0.2655, 0.9448, 0.3359, 0.9448, 0.3359, 0.9689, 0.2655, 0.9689, 0.1955, 0.9448, 0.2655, 0.9448, 0.2655, 0.9689, 0.1955, 0.9689, 0.7186, 0.9931, 0.6482, 0.9931, 0.6482, 0.9689, 0.7186, 0.9689, 0.7886, 0.9931, 0.7186, 0.9931, 0.7186, 0.9689, 0.7886, 0.9689, 0.1955, 0.9448, 0.1955, 0.9689, 0.1002, 0.9689, 0.1002, 0.9448, 0.3966, 0.9448, 0.4919, 0.9448, 0.4919, 0.9689, 0.3966, 0.9689, 0.6482, 0.9931, 0.5875, 0.9931, 0.5875, 0.9689, 0.6482, 0.9689, 0.3359, 0.9448, 0.3966, 0.9448, 0.3966, 0.9689, 0.3359, 0.9689, 0.4919, 0.9448, 0.5875, 0.9448, 0.5875, 0.9689, 0.4919, 0.9689, 0.1002, 0.9448, 0.1002, 0.9689, 0.004607, 0.9689, 0.004607, 0.9448, 0.7061, 0.9686, 0.7061, 0.9941, 0.7892, 0.9941, 0.7892, 0.9686, 0.317, 0.9686, 0.2338, 0.9686, 0.2338, 0.9941, 0.317, 0.9941, 0.4662, 0.9686, 0.3988, 0.9686, 0.3988, 0.9941, 0.4662, 0.9941, 0.3825, 0.5939, 0.3825, 0.8393, 0.297, 0.8393, 0.297, 0.5939, 0.1664, 0.9686, 0.2338, 0.9686, 0.2338, 0.9431, 0.1664, 0.9431, 0.3811, 0.279, 0.3811, 0.01967, 0.4657, 0.01967, 0.4657, 0.279, 0.2977, 0.279, 0.2977, 0.01967, 0.3811, 0.01967, 0.3811, 0.279, 0.4667, 0.5939, 0.4667, 0.8393, 0.3825, 0.8393, 0.3825, 0.5939, 0.3988, 0.9686, 0.317, 0.9686, 0.317, 0.9941, 0.3988, 0.9941, 0.6242, 0.9686, 0.6242, 0.9941, 0.7061, 0.9941, 0.7061, 0.9686, 0.4667, 0.01855, 0.4667, 0.2781, 0.3825, 0.2781, 0.3825, 0.01855, 0.4667, 0.2781, 0.4667, 0.5939, 0.3825, 0.5939, 0.3825, 0.2781, 0.2977, 0.8397, 0.2977, 0.5945, 0.3811, 0.5945, 0.3811, 0.8397, 0.2977, 0.5945, 0.2977, 0.279, 0.3811, 0.279, 0.3811, 0.5945, 0.3811, 0.8397, 0.3811, 0.5945, 0.4657, 0.5945, 0.4657, 0.8397, 0.3811, 0.5945, 0.3811, 0.279, 0.4657, 0.279, 0.4657, 0.5945, 0.008454, 0.9686, 0.07971, 0.9686, 0.07971, 0.9431, 0.008454, 0.9431, 0.07971, 0.9686, 0.1664, 0.9686, 0.1664, 0.9431, 0.07971, 0.9431, 0.3825, 0.01855, 0.3825, 0.2781, 0.297, 0.2781, 0.297, 0.01855, 0.3825, 0.2781, 0.3825, 0.5939, 0.297, 0.5939, 0.297, 0.2781, 0.6242, 0.9686, 0.5529, 0.9686, 0.5529, 0.9941, 0.6242, 0.9941, 0.5529, 0.9686, 0.4662, 0.9686, 0.4662, 0.9941, 0.5529, 0.9941, 0.5529, 0.9431, 0.4662, 0.9431, 0.4662, 0.9686, 0.5529, 0.9686, 0.6242, 0.9431, 0.5529, 0.9431, 0.5529, 0.9686, 0.6242, 0.9686, 0.07971, 0.9941, 0.1664, 0.9941, 0.1664, 0.9686, 0.07971, 0.9686, 0.008454, 0.9941, 0.07971, 0.9941, 0.07971, 0.9686, 0.008454, 0.9686, 0.6242, 0.9431, 0.6242, 0.9686, 0.7061, 0.9686, 0.7061, 0.9431, 0.3988, 0.9431, 0.317, 0.9431, 0.317, 0.9686, 0.3988, 0.9686, 0.1664, 0.9941, 0.2338, 0.9941, 0.2338, 0.9686, 0.1664, 0.9686, 0.4662, 0.9431, 0.3988, 0.9431, 0.3988, 0.9686, 0.4662, 0.9686, 0.317, 0.9431, 0.2338, 0.9431, 0.2338, 0.9686, 0.317, 0.9686, 0.7061, 0.9431, 0.7061, 0.9686, 0.7892, 0.9686, 0.7892, 0.9431, 0.08491, 0.9693, 0.08491, 0.9947, 0.001968, 0.9947, 0.001968, 0.9693, 0.4837, 0.9693, 0.5667, 0.9693, 0.5667, 0.9947, 0.4837, 0.9947, 0.3312, 0.9693, 0.3971, 0.9693, 0.3971, 0.9947, 0.3312, 0.9947, 0.1008, 0.577, 0.1008, 0.8072, 0.02562, 0.8072, 0.02562, 0.577, 0.6326, 0.9693, 0.5667, 0.9693, 0.5667, 0.9442, 0.6326, 0.9442, 0.1019, 0.2834, 0.1019, 0.02232, 0.02452, 0.02232, 0.02452, 0.2834, 0.1828, 0.2834, 0.1828, 0.02232, 0.1019, 0.02232, 0.1019, 0.2834, 0.1793, 0.577, 0.1793, 0.8072, 0.1008, 0.8072, 0.1008, 0.577, 0.3971, 0.9693, 0.4837, 0.9693, 0.4837, 0.9947, 0.3971, 0.9947, 0.1716, 0.9693, 0.1716, 0.9947, 0.08491, 0.9947, 0.08491, 0.9693, 0.1793, 0.01899, 0.1793, 0.2813, 0.1008, 0.2813, 0.1008, 0.01899, 0.1793, 0.2813, 0.1793, 0.577, 0.1008, 0.577, 0.1008, 0.2813, 0.1828, 0.8069, 0.1828, 0.5777, 0.1019, 0.5777, 0.1019, 0.8069, 0.1828, 0.5777, 0.1828, 0.2834, 0.1019, 0.2834, 0.1019, 0.5777, 0.1019, 0.8069, 0.1019, 0.5777, 0.02452, 0.5777, 0.02452, 0.8069, 0.1019, 0.5777, 0.1019, 0.2834, 0.02452, 0.2834, 0.02452, 0.5777, 0.7922, 0.9693, 0.7171, 0.9693, 0.7171, 0.9442, 0.7922, 0.9442, 0.7171, 0.9693, 0.6326, 0.9693, 0.6326, 0.9442, 0.7171, 0.9442, 0.1008, 0.01899, 0.1008, 0.2813, 0.02562, 0.2813, 0.02562, 0.01899, 0.1008, 0.2813, 0.1008, 0.577, 0.02562, 0.577, 0.02562, 0.2813, 0.1716, 0.9693, 0.2466, 0.9693, 0.2466, 0.9947, 0.1716, 0.9947, 0.2466, 0.9693, 0.3312, 0.9693, 0.3312, 0.9947, 0.2466, 0.9947, 0.2466, 0.9442, 0.3312, 0.9442, 0.3312, 0.9693, 0.2466, 0.9693, 0.1716, 0.9442, 0.2466, 0.9442, 0.2466, 0.9693, 0.1716, 0.9693, 0.7171, 0.9947, 0.6326, 0.9947, 0.6326, 0.9693, 0.7171, 0.9693, 0.7922, 0.9947, 0.7171, 0.9947, 0.7171, 0.9693, 0.7922, 0.9693, 0.1716, 0.9442, 0.1716, 0.9693, 0.08491, 0.9693, 0.08491, 0.9442, 0.3971, 0.9442, 0.4837, 0.9442, 0.4837, 0.9693, 0.3971, 0.9693, 0.6326, 0.9947, 0.5667, 0.9947, 0.5667, 0.9693, 0.6326, 0.9693, 0.3312, 0.9442, 0.3971, 0.9442, 0.3971, 0.9693, 0.3312, 0.9693, 0.4837, 0.9442, 0.5667, 0.9442, 0.5667, 0.9693, 0.4837, 0.9693, 0.08491, 0.9442, 0.08491, 0.9693, 0.001968, 0.9693, 0.001968, 0.9442, 0.08491, 0.9693, 0.08491, 0.9947, 0.001968, 0.9947, 0.001968, 0.9693, 0.4837, 0.9693, 0.5667, 0.9693, 0.5667, 0.9947, 0.4837, 0.9947, 0.3312, 0.9693, 0.3971, 0.9693, 0.3971, 0.9947, 0.3312, 0.9947, 0.1008, 0.577, 0.1008, 0.8072, 0.02562, 0.8072, 0.02562, 0.577, 0.6326, 0.9693, 0.5667, 0.9693, 0.5667, 0.9442, 0.6326, 0.9442, 0.1019, 0.2834, 0.1019, 0.02232, 0.02452, 0.02232, 0.02452, 0.2834, 0.1828, 0.2834, 0.1828, 0.02232, 0.1019, 0.02232, 0.1019, 0.2834, 0.1793, 0.577, 0.1793, 0.8072, 0.1008, 0.8072, 0.1008, 0.577, 0.3971, 0.9693, 0.4837, 0.9693, 0.4837, 0.9947, 0.3971, 0.9947, 0.1716, 0.9693, 0.1716, 0.9947, 0.08491, 0.9947, 0.08491, 0.9693, 0.1793, 0.01899, 0.1793, 0.2813, 0.1008, 0.2813, 0.1008, 0.01899, 0.1793, 0.2813, 0.1793, 0.577, 0.1008, 0.577, 0.1008, 0.2813, 0.1828, 0.8069, 0.1828, 0.5777, 0.1019, 0.5777, 0.1019, 0.8069, 0.1828, 0.5777, 0.1828, 0.2834, 0.1019, 0.2834, 0.1019, 0.5777, 0.1019, 0.8069, 0.1019, 0.5777, 0.02452, 0.5777, 0.02452, 0.8069, 0.1019, 0.5777, 0.1019, 0.2834, 0.02452, 0.2834, 0.02452, 0.5777, 0.7922, 0.9693, 0.7171, 0.9693, 0.7171, 0.9442, 0.7922, 0.9442, 0.7171, 0.9693, 0.6326, 0.9693, 0.6326, 0.9442, 0.7171, 0.9442, 0.1008, 0.01899, 0.1008, 0.2813, 0.02562, 0.2813, 0.02562, 0.01899, 0.1008, 0.2813, 0.1008, 0.577, 0.02562, 0.577, 0.02562, 0.2813, 0.1716, 0.9693, 0.2466, 0.9693, 0.2466, 0.9947, 0.1716, 0.9947, 0.2466, 0.9693, 0.3312, 0.9693, 0.3312, 0.9947, 0.2466, 0.9947, 0.2466, 0.9442, 0.3312, 0.9442, 0.3312, 0.9693, 0.2466, 0.9693, 0.1716, 0.9442, 0.2466, 0.9442, 0.2466, 0.9693, 0.1716, 0.9693, 0.7171, 0.9947, 0.6326, 0.9947, 0.6326, 0.9693, 0.7171, 0.9693, 0.7922, 0.9947, 0.7171, 0.9947, 0.7171, 0.9693, 0.7922, 0.9693, 0.1716, 0.9442, 0.1716, 0.9693, 0.08491, 0.9693, 0.08491, 0.9442, 0.3971, 0.9442, 0.4837, 0.9442, 0.4837, 0.9693, 0.3971, 0.9693, 0.6326, 0.9947, 0.5667, 0.9947, 0.5667, 0.9693, 0.6326, 0.9693, 0.3312, 0.9442, 0.3971, 0.9442, 0.3971, 0.9693, 0.3312, 0.9693, 0.4837, 0.9442, 0.5667, 0.9442, 0.5667, 0.9693, 0.4837, 0.9693, 0.08491, 0.9442, 0.08491, 0.9693, 0.001968, 0.9693, 0.001968, 0.9442, 0.8488, 0.6653, 0.8488, 0.4832, 0.9225, 0.4832, 0.9225, 0.6653, 0.34, 0.99, 0.3957, 0.99, 0.3957, 0.9659, 0.34, 0.9659, 0.4585, 0.9468, 0.4028, 0.9468, 0.4028, 0.9659, 0.4585, 0.9659, 0.3957, 0.99, 0.3997, 0.99, 0.3997, 0.9659, 0.3957, 0.9659, 0.01353, 0.99, 0.01353, 0.9659, 0.009486, 0.9659, 0.009486, 0.99, 0.7242, 0.9468, 0.6606, 0.9468, 0.6606, 0.9659, 0.7242, 0.9659, 0.5888, 0.9468, 0.5179, 0.9468, 0.5179, 0.9659, 0.5888, 0.9659, 0.0743, 0.99, 0.1378, 0.99, 0.1378, 0.9659, 0.0743, 0.9659, 0.2097, 0.99, 0.2806, 0.99, 0.2806, 0.9659, 0.2097, 0.9659, 0.2097, 0.9659, 0.2806, 0.9659, 0.2806, 0.9468, 0.2097, 0.9468, 0.0743, 0.9659, 0.1378, 0.9659, 0.1378, 0.9468, 0.0743, 0.9468, 0.9225, 0.4832, 0.9225, 0.3035, 0.9775, 0.3035, 0.9775, 0.4832, 0.9225, 0.8263, 0.9225, 0.6653, 0.9775, 0.6653, 0.9775, 0.8263, 0.5888, 0.9659, 0.5179, 0.9659, 0.5179, 0.99, 0.5888, 0.99, 0.7242, 0.9659, 0.6606, 0.9659, 0.6606, 0.99, 0.7242, 0.99, 0.921, 0.4827, 0.921, 0.665, 0.9753, 0.665, 0.9753, 0.4827, 0.921, 0.1521, 0.921, 0.3028, 0.9753, 0.3028, 0.9753, 0.1521, 0.8481, 0.4827, 0.8481, 0.665, 0.921, 0.665, 0.921, 0.4827, 0.8481, 0.1521, 0.8481, 0.3028, 0.921, 0.3028, 0.921, 0.1521, 0.8488, 0.4832, 0.8488, 0.3035, 0.9225, 0.3035, 0.9225, 0.4832, 0.8488, 0.8263, 0.8488, 0.6653, 0.9225, 0.6653, 0.9225, 0.8263, 0.01353, 0.9659, 0.01353, 0.9468, 0.009486, 0.9468, 0.009486, 0.9659, 0.3957, 0.9659, 0.3997, 0.9659, 0.3997, 0.9468, 0.3957, 0.9468, 0.8488, 0.153, 0.8488, 0.01177, 0.9225, 0.01177, 0.9225, 0.153, 0.8481, 0.8262, 0.8481, 0.9804, 0.921, 0.9804, 0.921, 0.8262, 0.921, 0.8262, 0.921, 0.9804, 0.9753, 0.9804, 0.9753, 0.8262, 0.4585, 0.9659, 0.4028, 0.9659, 0.4028, 0.99, 0.4585, 0.99, 0.9225, 0.153, 0.9225, 0.01177, 0.9775, 0.01177, 0.9775, 0.153, 0.34, 0.9659, 0.3957, 0.9659, 0.3957, 0.9468, 0.34, 0.9468, 0.3997, 0.9659, 0.4028, 0.9659, 0.4028, 0.9468, 0.3997, 0.9468, 0.3997, 0.99, 0.4028, 0.99, 0.4028, 0.9659, 0.3997, 0.9659, 0.009486, 0.9659, 0.009486, 0.9468, 0.006469, 0.9468, 0.006469, 0.9659, 0.009486, 0.99, 0.009486, 0.9659, 0.006469, 0.9659, 0.006469, 0.99, 0.8481, 0.3028, 0.8481, 0.4827, 0.921, 0.4827, 0.921, 0.3028, 0.921, 0.3028, 0.921, 0.4827, 0.9753, 0.4827, 0.9753, 0.3028, 0.6606, 0.9659, 0.5888, 0.9659, 0.5888, 0.99, 0.6606, 0.99, 0.9225, 0.6653, 0.9225, 0.4832, 0.9775, 0.4832, 0.9775, 0.6653, 0.1378, 0.9659, 0.2097, 0.9659, 0.2097, 0.9468, 0.1378, 0.9468, 0.1378, 0.99, 0.2097, 0.99, 0.2097, 0.9659, 0.1378, 0.9659, 0.6606, 0.9468, 0.5888, 0.9468, 0.5888, 0.9659, 0.6606, 0.9659, 0.2806, 0.9659, 0.34, 0.9659, 0.34, 0.9468, 0.2806, 0.9468, 0.9225, 0.3035, 0.9225, 0.153, 0.9775, 0.153, 0.9775, 0.3035, 0.5179, 0.9659, 0.4585, 0.9659, 0.4585, 0.99, 0.5179, 0.99, 0.8488, 0.3035, 0.8488, 0.153, 0.9225, 0.153, 0.9225, 0.3035, 0.8481, 0.01073, 0.8481, 0.1521, 0.921, 0.1521, 0.921, 0.01073, 0.921, 0.01073, 0.921, 0.1521, 0.9753, 0.1521, 0.9753, 0.01073, 0.5179, 0.9468, 0.4585, 0.9468, 0.4585, 0.9659, 0.5179, 0.9659, 0.2806, 0.99, 0.34, 0.99, 0.34, 0.9659, 0.2806, 0.9659, 0.921, 0.665, 0.921, 0.8262, 0.9753, 0.8262, 0.9753, 0.665, 0.8481, 0.665, 0.8481, 0.8262, 0.921, 0.8262, 0.921, 0.665, 0.8488, 0.9804, 0.8488, 0.8263, 0.9225, 0.8263, 0.9225, 0.9804, 0.7849, 0.9659, 0.7242, 0.9659, 0.7242, 0.99, 0.7849, 0.99, 0.9225, 0.9804, 0.9225, 0.8263, 0.9775, 0.8263, 0.9775, 0.9804, 0.01353, 0.9659, 0.0743, 0.9659, 0.0743, 0.9468, 0.01353, 0.9468, 0.01353, 0.99, 0.0743, 0.99, 0.0743, 0.9659, 0.01353, 0.9659, 0.7849, 0.9468, 0.7242, 0.9468, 0.7242, 0.9659, 0.7849, 0.9659])
me_cube.materials.append(mat_pager)
me_cube.use_remesh_preserve_volume = False
me_cube.use_remesh_preserve_attributes = False
me_cube.use_mirror_vertex_groups = False
me_cube.update()

# ---- objects
ob_hemi = bpy.data.objects.new('Hemi', light_hemi)
ob_cube = bpy.data.objects.new('Cube', me_cube)

# ---- transforms, parenting, visibility, modifiers, constraints
ob_hemi.location = (6.973, -4.256, 6.888)
ob_hemi.lineart.crease_threshold = 0.0
ob_cube.location = (0.0, 0.0, 0.0)
ob_cube.lock_rotations_4d = False
ob_cube.empty_display_type = 'ARROWS'
ob_cube.lineart.crease_threshold = 0.0

# ---- collection membership
col_collection_1.objects.link(ob_hemi)
col_collection_1.objects.link(ob_cube)

# ---- scene / render settings (as saved in the file)
scene.frame_start = 1; scene.frame_end = 250; scene.frame_set(0)
scene.render.engine = 'BLENDER_EEVEE_NEXT'
scene.render.resolution_percentage = 50
scene.render.dither_intensity = 0.0
scene.cycles.use_denoising = False
scene.cycles.samples = 128
scene.cycles.sampling_pattern = 'TABULATED_SOBOL'
scene.cycles.use_adaptive_sampling = False
scene.cycles.use_light_tree = False
scene.cycles.blur_glossy = 0.0
scene.cycles.sample_clamp_indirect = 0.0
scene.view_settings.view_transform = 'Standard'
bpy.context.view_layer.update()

# ---- added for rendering (the .blend has no active camera): camera
cam_auto = bpy.data.cameras.new('AutoCamera')
cam_auto.lens = 50.0
cam_auto.sensor_width = 36.0
cam_auto.clip_end = 1000.0
ob_auto_camera = bpy.data.objects.new('AutoCamera', cam_auto)
scene.collection.objects.link(ob_auto_camera)
ob_auto_camera.location = (27.7134, -32.6121, 24.9846)
ob_auto_camera.rotation_euler = (1.09748, -7.21219e-08, 0.694738)
scene.camera = ob_auto_camera
bpy.context.view_layer.update()
